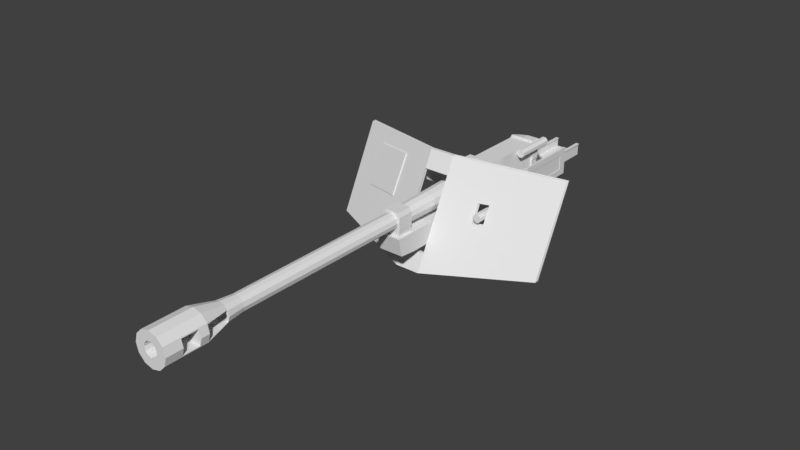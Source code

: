 # Source: dkz_p40_firestorm.blend  (saved by Blender 2.79.0; exported with 4.5.12 LTS)
import bpy
from mathutils import Matrix  # noqa: F401  (used for matrix-valued properties, if any)

bpy.ops.wm.read_factory_settings(use_empty=True)
scene = bpy.context.scene
scene.name = 'Scene'

# ---- collections
col_collection_1 = bpy.data.collections.new('Collection 1'); scene.collection.children.link(col_collection_1)

# ---- materials (node trees are filled in below, after node groups)
mat_fmt_material = bpy.data.materials.new('fmt_material')
mat_fmt_material.alpha_threshold = 0.0
mat_fmt_material.use_transparent_shadow = False
mat_fmt_material.roughness = 0.5

# ---- material node trees

# ---- world
world_world = bpy.data.worlds.new('World'); scene.world = world_world
world_world.color = (0.05088, 0.05088, 0.05088)
world_world.use_sun_shadow = False
world_world.sun_shadow_jitter_overblur = 0.0
world_world.cycles.sampling_method = 'MANUAL'

# ---- meshes
me_gun = bpy.data.meshes.new('$gun')
me_gun.from_pydata([(-5.96e-08, 0.5, 0.1), (-5.96e-08, 0.35, 0.1), (-0.4375, 0.35, -0.1), (-5.96e-08, 0.35, -0.1), (-0.4375, 0.5, -0.1), (-0.5, 0.4125, -0.05625), (-0.4375, 0.5, -0.05625), (-0.4375, 0.4125, -0.05625), (-0.4375, 0.55, -0.025), (-0.4375, 0.5, -0.025), (-5.96e-08, 0.55, -0.1), (-0.4375, 0.55, -0.1), (-5.96e-08, 0.5, -0.1), (-0.5625, 0.55, 0.075), (-0.5, 0.5687, 0.075), (-0.5625, 0.5, -0.025), (-5.96e-08, 0.5, -0.025), (-0.5, 0.55, 0.075), (-5.96e-08, 0.55, -0.025), (-5.96e-08, 0.55, 0.075), (-0.5, 0.5, -0.025), (-0.5, 0.5, 0.1), (-0.3125, 0.5187, -0.1), (-0.625, 0.5187, -0.1), (-0.3125, 0.5437, -0.1), (-0.3125, 0.5187, -0.1625), (-0.625, 0.5437, -0.1625), (-0.625, 0.5187, -0.1625), (-0.3125, 0.5625, -0.1188), (-0.625, 0.5625, -0.1188), (-0.625, 0.5437, -0.1), (-0.625, 0.5625, -0.1438), (-0.3125, 0.5625, -0.1438), (-0.3125, 0.5437, -0.1625), (-0.3125, 0.5, -0.1188), (-0.3125, 0.5, -0.1438), (-0.625, 0.5, -0.1438), (-0.625, 0.5, -0.1188), (-0.5625, 0.3125, 0.0875), (-0.5625, 0.3125, 0.1), (-1.188, 0.225, 0.1), (-0.5625, 0.225, 0.0875), (-1.188, 0.3125, 0.1), (-1.188, 0.3125, 0.0875), (-1.188, 0.225, 0.0875), (-0.5625, 0.225, -0.0875), (-0.5625, 0.225, -0.1), (-1.188, 0.225, -0.0875), (-0.5625, 0.3125, -0.1), (-1.188, 0.3125, -0.1), (-0.5625, 0.3125, -0.0875), (-1.188, 0.3125, -0.0875), (-1.188, 0.225, -0.1), (-0.5625, 0.25, 0.09375), (-0.5625, 0.225, -0.09375), (-1.188, 0.25, -0.09375), (-1.188, 0.225, -0.09375), (-1.188, 0.225, 0.09375), (-1.188, 0.25, 0.09375), (-0.5625, 0.225, 0.09375), (-0.5625, 0.25, -0.09375), (0.875, 0.35, -0.09375), (-0.375, 0.35, -0.09375), (0.875, 0.2, 0.09375), (0.875, 0.35, 0.09375), (-0.375, 0.35, 0.09375), (-0.375, 0.2, 0.09375), (1.0, 0.2125, 0.09375), (0.875, 0.2, -0.09375), (1.031, 0.35, -0.09375), (1.031, 0.35, 0.09375), (1.0, 0.2125, -0.09375), (1.0, 0.525, -0.0625), (0.875, 0.4938, 0.075), (0.875, 0.525, -0.0625), (0.875, 0.525, 0.0625), (1.0, 0.4938, -0.075), (1.0, 0.525, 0.0625), (1.0, 0.4063, 0.075), (0.875, 0.4063, 0.075), (0.875, 0.4063, -0.075), (1.0, 0.4063, -0.075), (1.0, 0.4938, 0.075), (0.875, 0.4938, -0.075), (-0.5625, 0.3187, 0.08125), (-1.188, 0.3125, 0.08125), (-1.188, 0.3125, 0.1062), (-0.5625, 0.3125, 0.08125), (-0.5625, 0.3187, 0.1062), (-1.188, 0.3187, 0.1062), (-0.5625, 0.3125, 0.1062), (-1.188, 0.3187, 0.08125), (-0.5625, 0.3187, -0.1063), (-1.188, 0.3187, -0.1063), (-0.5625, 0.3187, -0.08125), (-0.5625, 0.3125, -0.1063), (-1.188, 0.3187, -0.08125), (-1.188, 0.3125, -0.08125), (-0.5625, 0.3125, -0.08125), (-1.188, 0.3125, -0.1063), (-0.5625, 0.475, 0.025), (-0.5625, 0.5, 0.025), (-0.5625, 0.5, 0.1125), (-0.5, 0.475, 0.1125), (-0.5, 0.5, 0.1125), (-0.5625, 0.475, 0.1125), (-0.5625, 0.5, -0.05625), (-0.5, 0.5, -0.05625), (-0.5625, 0.4125, -0.1188), (-0.5, 0.4125, -0.1188), (-0.5625, 0.4125, -0.05625), (-0.5625, 0.5, -0.1188), (-0.5, 0.5, -0.1188), (-0.5625, 0.5687, -0.1188), (-0.5625, 0.5687, -0.025), (-0.5, 0.5687, -0.025), (-0.5, 0.5687, -0.1188), (0.875, 0.3125, 0.0625), (1.0, 0.3125, 0.0625), (0.875, 0.3125, -0.0625), (1.0, 0.3125, -0.0625), (2.875, 0.3417, 0.0625), (2.875, 0.4227, 0.04736), (2.875, 0.5125, 0.1083), (2.875, 0.45, 0.05469), (2.875, 0.5583, 0.0625), (2.875, 0.5047, 1.562e-07), (2.875, 0.4974, -0.02734), (2.875, 0.45, -0.05469), (2.875, 0.3875, -0.1083), (2.875, 0.4026, -0.02734), (2.875, 0.3417, -0.0625), (3.0, 0.325, 2.048e-07), (3.0, 0.4026, 0.02734), (3.0, 0.45, 0.125), (3.0, 0.45, 0.05469), (3.0, 0.5125, 0.1083), (3.0, 0.575, 1.502e-07), (3.0, 0.5047, 1.671e-07), (3.0, 0.5583, -0.0625), (3.0, 0.4974, -0.02734), (3.0, 0.4773, -0.04736), (3.0, 0.45, -0.125), (3.0, 0.3875, -0.1083), (3.0, 0.3417, -0.0625), (3.0, 0.3953, 1.927e-07), (3.0, 0.3417, 0.0625), (3.0, 0.3875, 0.1083), (3.0, 0.4227, 0.04736), (2.875, 0.45, 0.125), (3.0, 0.4773, 0.04736), (3.0, 0.5583, 0.0625), (3.0, 0.4974, 0.02734), (2.875, 0.5583, -0.0625), (3.0, 0.5125, -0.1083), (2.688, 0.3417, 0.0625), (3.0, 0.45, -0.05469), (2.875, 0.45, -0.125), (3.0, 0.4026, -0.02734), (3.0, 0.4227, -0.04736), (2.688, 0.3953, 1.659e-07), (2.688, 0.45, 0.125), (2.875, 0.3953, 0.1103), (2.688, 0.3953, -0.1103), (2.688, 0.4773, -0.04736), (2.688, 0.45, -0.125), (2.688, 0.45, -0.05469), (2.75, 0.325, 1.83e-07), (2.75, 0.3953, 1.713e-07), (2.75, 0.45, 0.125), (2.75, 0.4773, 0.04736), (2.75, 0.575, 1.284e-07), (2.75, 0.5583, -0.0625), (2.75, 0.4773, -0.04736), (2.75, 0.45, -0.125), (2.75, 0.4227, -0.04736), (2.688, 0.45, 0.05469), (2.75, 0.45, 0.05469), (2.75, 0.5583, 0.0625), (2.688, 0.4974, 0.02734), (2.688, 0.575, 1.229e-07), (2.688, 0.5583, -0.0625), (2.688, 0.5125, -0.1083), (2.75, 0.45, -0.05469), (2.75, 0.3417, -0.0625), (2.75, 0.4026, 0.02734), (2.75, 0.4227, 0.04736), (2.875, 0.4227, -0.04736), (2.875, 0.4026, 0.02734), (2.5, 0.4026, -0.02734), (2.75, 0.4026, -0.02734), (2.875, 0.325, 1.867e-07), (2.75, 0.3417, 0.0625), (2.875, 0.3953, 1.764e-07), (2.75, 0.3875, 0.1083), (2.75, 0.4974, 0.02734), (2.5, 0.385, 0.0375), (2.75, 0.5047, 1.493e-07), (2.875, 0.4773, -0.04736), (2.875, 0.4974, 0.02734), (2.875, 0.575, 1.462e-07), (2.875, 0.4773, 0.04736), (2.5, 0.4125, -0.06495), (2.688, 0.4227, -0.04736), (2.688, 0.4026, -0.02734), (2.688, 0.4227, 0.04736), (2.5, 0.375, 1.496e-07), (2.688, 0.4026, 0.02734), (2.5, 0.4227, 0.04736), (2.5, 0.4125, 0.06495), (2.688, 0.4773, 0.04736), (2.5, 0.4773, 0.04736), (2.5, 0.385, -0.0375), (1.0, 0.3959, 0.03125), (1.0, 0.4227, 0.04736), (1.0, 0.4026, 0.02734), (1.0, 0.45, 0.0625), (1.0, 0.4813, 0.05413), (1.0, 0.4974, 0.02734), (1.0, 0.5047, -6.197e-09), (1.0, 0.4773, -0.04736), (1.0, 0.4813, -0.05413), (1.0, 0.45, -0.05469), (1.0, 0.3959, -0.03125), (1.0, 0.4188, -0.05413), (1.0, 0.3953, 1.771e-08), (1.0, 0.4026, -0.02734), (2.375, 0.4227, 0.04736), (2.375, 0.4813, 0.05413), (2.375, 0.5041, 0.03125), (2.375, 0.5047, 1.14e-07), (2.375, 0.4974, -0.02734), (2.375, 0.4813, -0.05413), (2.375, 0.45, -0.0625), (2.375, 0.45, -0.05469), (2.375, 0.3959, -0.03125), (2.375, 0.3875, 1.393e-07), (2.375, 0.3959, 0.03125), (2.375, 0.4188, 0.05413), (1.0, 0.4188, 0.05413), (2.375, 0.45, 0.0625), (1.0, 0.45, 0.05469), (1.0, 0.4773, 0.04736), (1.0, 0.5041, 0.03125), (2.375, 0.5125, 1.12e-07), (1.0, 0.5125, -8.246e-09), (1.0, 0.5041, -0.03125), (1.0, 0.4974, -0.02734), (1.0, 0.45, -0.0625), (1.0, 0.4227, -0.04736), (1.0, 0.3875, 1.907e-08), (2.375, 0.4026, -0.02734), (2.375, 0.45, 0.05469), (2.375, 0.4773, 0.04736), (2.375, 0.4974, 0.02734), (2.375, 0.4773, -0.04736), (2.375, 0.4188, -0.05413), (2.375, 0.3953, 1.379e-07), (2.5, 0.45, 0.075), (2.5, 0.515, 0.0375), (2.5, 0.525, 1.196e-07), (2.5, 0.4875, -0.06495), (2.5, 0.4227, -0.04736), (2.375, 0.4026, 0.02734), (2.5, 0.45, 0.05469), (2.5, 0.4875, 0.06495), (2.375, 0.5041, -0.03125), (2.5, 0.4773, -0.04736), (2.5, 0.45, -0.075), (2.5, 0.45, -0.05469), (2.375, 0.4227, -0.04736), (-5.96e-08, 0.45, -7.928e-08), (-5.96e-08, 0.3688, 0.04687), (-5.96e-08, 0.45, 0.09375), (-5.96e-08, 0.4969, 0.08119), (-5.96e-08, 0.5312, 0.04687), (-5.96e-08, 0.4969, -0.08119), (-5.96e-08, 0.3688, -0.04688), (-5.96e-08, 0.3562, -6.288e-08), (0.875, 0.3891, 0.03516), (0.875, 0.4148, 0.06089), (-5.96e-08, 0.4031, 0.08119), (0.875, 0.45, 0.07031), (0.875, 0.5109, 0.03516), (-5.96e-08, 0.5437, -1.039e-07), (-5.96e-08, 0.5312, -0.04688), (0.875, 0.5109, -0.03516), (0.875, 0.45, -0.07031), (-5.96e-08, 0.4031, -0.08119), (-5.96e-08, 0.45, -0.09375), (0.875, 0.3891, -0.03516), (0.875, 0.3797, 9.512e-09), (0.875, 0.4148, -0.06089), (0.875, 0.4852, -0.06089), (0.875, 0.45, -2.782e-09), (0.875, 0.5203, -2.122e-08), (0.875, 0.4852, 0.06089), (-0.4375, 0.35, 0.1), (-0.5, 0.4125, -0.1), (-0.4375, 0.4125, -0.1), (-0.5, 0.4125, 0.1), (-0.5, 0.35, -0.1), (-0.5625, 0.35, 0.1), (-0.5625, 0.35, -0.1), (-0.5, 0.225, 0.1), (-0.5625, 0.225, 0.1), (-0.5, 0.225, -0.1), (-0.5, 0.35, 0.1), (-0.5, 0.2125, -0.09375), (-0.5, 0.35, 0.09375), (-0.5, 0.2125, 0.09375), (-0.5, 0.35, -0.09375), (-0.375, 0.2, -0.09375), (-0.5625, 0.4375, 0.025), (-0.5, 0.4375, 0.025), (-0.5625, 0.4375, 0.1125), (-0.5625, 0.4125, 0.025), (-0.5, 0.4375, 0.1125), (-0.4375, 0.4125, 0.025), (-0.4375, 0.4375, 0.025), (-0.4375, 0.4125, 0.1), (-0.4375, 0.4375, 0.1), (-0.5, 0.4375, 0.1), (-0.5, 0.4125, 0.025), (-0.5, 0.35, 0.1125), (-0.5625, 0.4125, -0.1125), (-0.5, 0.4125, 0.1125), (-0.5625, 0.35, 0.1125), (-0.5625, 0.4125, 0.1125), (-0.5, 0.4125, -0.1125), (-0.5, 0.35, -0.1125), (-0.5625, 0.35, -0.1125), (-0.5, 0.55, -0.1), (-0.5, 0.55, -0.025), (-0.5, 0.5, -0.1), (-0.4375, 0.475, 0.025), (-0.5, 0.5, 0.025), (-0.4375, 0.475, 0.1), (-0.4375, 0.5, 0.1), (-0.5, 0.475, 0.1), (-0.4375, 0.5, 0.025), (-0.5, 0.475, 0.025), (2.75, 0.4974, -0.02734), (2.875, 0.3875, 0.1083), (2.688, 0.3875, 0.1083), (2.688, 0.5583, 0.0625), (2.75, 0.4031, 0.1124), (2.688, 0.5047, 0.1103), (2.688, 0.5125, 0.1083), (2.688, 0.4974, -0.02734), (2.574, 0.4974, 0.08203), (2.688, 0.3875, -0.1083), (2.688, 0.3417, -0.0625), (2.5, 0.515, -0.0375), (2.688, 0.5047, 1.041e-07), (2.75, 0.4344, 0.1208), (2.75, 0.4188, 0.1166), (2.5, 0.3953, 1.368e-07), (2.875, 0.5047, 0.1103), (2.75, 0.5047, 0.1103), (2.875, 0.5047, -0.1103), (2.75, 0.5047, -0.1103), (2.688, 0.325, 1.636e-07), (2.75, 0.5125, 0.1083), (2.75, 0.5125, -0.1083), (2.875, 0.5125, -0.1083), (2.5, 0.5047, 1.19e-07), (2.5, 0.4974, -0.02734), (2.574, 0.4974, -0.08203), (2.688, 0.5047, -0.1103), (2.75, 0.3953, 0.1103), (2.875, 0.3953, -0.1103), (2.75, 0.3953, -0.1103), (2.75, 0.3875, -0.1083), (2.574, 0.4026, -0.02734), (2.5, 0.41, -0.03467), (2.574, 0.4026, -0.08203), (2.5, 0.41, -0.06242), (2.688, 0.3953, 0.1103), (2.5, 0.49, -0.06242), (2.574, 0.4026, 0.08203), (2.5, 0.41, 0.06242), (2.5, 0.4026, 0.02734), (2.574, 0.4026, 0.02734), (2.5, 0.41, 0.03467), (2.5, 0.49, -0.03467), (2.574, 0.4974, -0.02734), (2.5, 0.49, 0.06242), (2.5, 0.4974, 0.02734), (2.574, 0.4974, 0.02734), (2.5, 0.49, 0.03467)], [], [(12, 0, 1, 3), (338, 4, 2, 297), (12, 4, 338, 0), (1, 297, 2, 3), (0, 338, 297, 1), (4, 12, 3, 2), (4, 6, 7, 299), (107, 334, 298, 5), (4, 334, 107, 6), (7, 5, 298, 299), (6, 107, 5, 7), (334, 4, 299, 298), (10, 18, 16, 12), (8, 11, 4, 9), (10, 11, 8, 18), (16, 9, 4, 12), (18, 8, 9, 16), (11, 10, 12, 4), (115, 14, 104, 20), (13, 114, 15, 102), (115, 114, 13, 14), (104, 102, 15, 20), (14, 13, 102, 104), (114, 115, 20, 15), (18, 19, 0, 16), (17, 333, 20, 21), (18, 333, 17, 19), (0, 21, 20, 16), (19, 17, 21, 0), (333, 18, 16, 20), (33, 24, 22, 25), (30, 26, 27, 23), (33, 26, 30, 24), (22, 23, 27, 25), (24, 30, 23, 22), (26, 33, 25, 27), (32, 28, 24, 33), (29, 31, 26, 30), (32, 31, 29, 28), (28, 29, 30, 24), (31, 32, 33, 26), (25, 22, 34, 35), (23, 27, 36, 37), (34, 37, 36, 35), (22, 23, 37, 34), (27, 25, 35, 36), (38, 39, 305, 41), (42, 43, 44, 40), (38, 43, 42, 39), (305, 40, 44, 41), (39, 42, 40, 305), (43, 38, 41, 44), (48, 50, 45, 46), (51, 49, 52, 47), (48, 49, 51, 50), (45, 47, 52, 46), (50, 51, 47, 45), (49, 48, 46, 52), (60, 53, 59, 54), (58, 55, 56, 57), (60, 55, 58, 53), (59, 57, 56, 54), (53, 58, 57, 59), (55, 60, 54, 56), (61, 64, 63, 68), (65, 62, 312, 66), (61, 62, 65, 64), (63, 66, 312, 68), (64, 65, 66, 63), (62, 61, 68, 312), (69, 70, 67, 71), (69, 61, 64, 70), (67, 63, 68, 71), (70, 64, 63, 67), (61, 69, 71, 68), (72, 77, 82, 76), (75, 74, 83, 73), (72, 74, 75, 77), (82, 73, 83, 76), (77, 75, 73, 82), (74, 72, 76, 83), (76, 82, 78, 81), (73, 83, 80, 79), (78, 79, 80, 81), (82, 73, 79, 78), (83, 76, 81, 80), (84, 88, 90, 87), (89, 91, 85, 86), (84, 91, 89, 88), (90, 86, 85, 87), (88, 89, 86, 90), (91, 84, 87, 85), (92, 94, 98, 95), (96, 93, 99, 97), (92, 93, 96, 94), (98, 97, 99, 95), (94, 96, 97, 98), (93, 92, 95, 99), (336, 104, 103, 341), (102, 101, 100, 105), (336, 101, 102, 104), (103, 105, 100, 341), (104, 102, 105, 103), (101, 336, 341, 100), (112, 107, 5, 109), (106, 111, 108, 110), (112, 111, 106, 107), (5, 110, 108, 109), (107, 106, 110, 5), (111, 112, 109, 108), (116, 115, 20, 112), (114, 113, 111, 15), (116, 113, 114, 115), (20, 15, 111, 112), (113, 116, 112, 111), (81, 78, 118, 120), (79, 80, 119, 117), (118, 117, 119, 120), (78, 79, 117, 118), (80, 81, 120, 119), (343, 122, 188, 121), (149, 124, 122, 343), (123, 201, 124, 149), (153, 127, 126, 200), (365, 198, 127, 153), (157, 128, 198, 365), (129, 187, 128, 157), (131, 130, 187, 129), (191, 193, 130, 131), (132, 145, 133, 146), (146, 133, 148, 147), (147, 148, 135, 134), (134, 135, 150, 136), (136, 150, 152, 151), (151, 152, 138, 137), (137, 138, 140, 139), (139, 140, 141, 154), (154, 141, 156, 142), (142, 156, 159, 143), (143, 159, 158, 144), (144, 158, 145, 132), (191, 132, 146, 121), (188, 133, 145, 193), (121, 146, 147, 343), (122, 148, 133, 188), (343, 147, 134, 149), (124, 135, 148, 122), (149, 134, 136, 123), (201, 150, 135, 124), (123, 136, 151, 125), (199, 152, 150, 201), (125, 151, 137, 200), (126, 138, 152, 199), (200, 137, 139, 153), (127, 140, 138, 126), (153, 139, 154, 365), (198, 141, 140, 127), (365, 154, 142, 157), (128, 156, 141, 198), (157, 142, 143, 129), (187, 159, 156, 128), (129, 143, 144, 131), (130, 158, 159, 187), (131, 144, 132, 191), (193, 145, 158, 130), (155, 207, 160, 362), (344, 205, 207, 155), (348, 210, 176, 161), (345, 179, 210, 348), (180, 354, 179, 345), (181, 349, 354, 180), (182, 164, 349, 181), (183, 173, 164, 166), (351, 203, 166, 165), (352, 204, 203, 351), (362, 160, 204, 352), (167, 168, 185, 192), (192, 185, 186, 194), (169, 177, 170, 363), (363, 170, 195, 178), (178, 195, 197, 171), (171, 197, 342, 172), (172, 342, 173, 364), (186, 205, 176, 177), (174, 183, 175, 373), (373, 175, 190, 184), (184, 190, 168, 167), (362, 167, 192, 155), (207, 185, 168, 160), (155, 192, 194, 344), (205, 186, 185, 207), (161, 169, 363, 348), (210, 170, 177, 176), (348, 363, 178, 345), (179, 195, 170, 210), (345, 178, 171, 180), (354, 197, 195, 179), (180, 171, 172, 181), (349, 342, 197, 354), (181, 172, 364, 182), (164, 173, 342, 349), (165, 174, 373, 351), (203, 175, 183, 166), (351, 373, 184, 352), (204, 190, 175, 203), (352, 184, 167, 362), (160, 168, 190, 204), (356, 355, 169, 161, 344, 194, 346), (191, 121, 188, 193), (350, 347, 348), (373, 129, 131, 184), (380, 344, 378), (184, 131, 191, 167), (385, 386, 367), (167, 191, 121, 192), (366, 367, 386, 354), (192, 121, 343, 194), (368, 386, 385, 379), (123, 125, 199, 201), (125, 200, 126, 199), (363, 123, 125, 178), (361, 360, 358, 359), (178, 125, 200, 171), (171, 200, 153, 172), (172, 153, 365, 364), (212, 202, 262, 189), (206, 357, 189, 212), (196, 382, 357, 206), (209, 196, 382, 208), (373, 372, 371, 129), (384, 383, 382), (357, 382, 383, 160), (206, 212, 352, 362), (206, 362, 155, 196), (372, 370, 162, 371), (380, 383, 384, 381), (196, 155, 344, 380, 381), (378, 160, 383, 380), (259, 265, 211, 388), (260, 366, 388, 259), (353, 367, 366, 260), (261, 353, 367, 267), (163, 376, 374, 160), (343, 162, 370, 194), (260, 259, 345, 180), (212, 377, 376, 351, 352), (260, 180, 181, 353), (376, 163, 351), (213, 215, 225, 250), (239, 214, 215, 213), (216, 241, 214, 239), (217, 242, 241, 216), (243, 218, 242, 217), (245, 219, 218, 243), (246, 247, 219, 245), (221, 220, 247, 246), (248, 222, 220, 221), (224, 249, 222, 248), (223, 226, 249, 224), (250, 225, 226, 223), (236, 257, 263, 237), (237, 263, 227, 238), (238, 227, 252, 240), (240, 252, 253, 228), (228, 253, 254, 229), (229, 254, 230, 244), (244, 230, 231, 266), (266, 231, 255, 232), (232, 255, 234, 233), (233, 234, 270, 256), (256, 270, 251, 235), (235, 251, 257, 236), (250, 236, 237, 213), (215, 263, 257, 225), (213, 237, 238, 239), (214, 227, 263, 215), (239, 238, 240, 216), (241, 252, 227, 214), (216, 240, 228, 217), (242, 253, 252, 241), (217, 228, 229, 243), (218, 254, 253, 242), (243, 229, 244, 245), (219, 230, 254, 218), (245, 244, 266, 246), (247, 231, 230, 219), (246, 266, 232, 221), (220, 255, 231, 247), (221, 232, 233, 248), (222, 234, 255, 220), (248, 233, 256, 224), (249, 270, 234, 222), (224, 256, 235, 223), (226, 251, 270, 249), (223, 235, 236, 250), (225, 257, 251, 226), (209, 208, 264, 258), (258, 264, 211, 265), (261, 267, 269, 268), (268, 269, 262, 202), (236, 206, 196, 237), (263, 382, 357, 257), (237, 196, 209, 238), (227, 208, 382, 263), (238, 209, 258, 240), (252, 264, 208, 227), (240, 258, 265, 228), (253, 211, 264, 252), (228, 265, 259, 229), (254, 388, 211, 253), (229, 259, 260, 244), (230, 366, 388, 254), (244, 260, 353, 266), (231, 367, 366, 230), (266, 353, 261, 232), (255, 267, 367, 231), (232, 261, 268, 233), (234, 269, 267, 255), (233, 268, 202, 256), (270, 262, 269, 234), (256, 202, 212, 235), (251, 189, 262, 270), (235, 212, 206, 236), (257, 357, 189, 251), (278, 272, 271), (272, 281, 271), (281, 273, 271), (273, 274, 271), (274, 275, 271), (275, 284, 271), (284, 285, 271), (285, 276, 271), (276, 289, 271), (289, 288, 271), (288, 277, 271), (277, 278, 271), (291, 279, 272, 278), (279, 280, 281, 272), (280, 282, 273, 281), (282, 296, 274, 273), (296, 283, 275, 274), (283, 295, 284, 275), (295, 286, 285, 284), (286, 293, 276, 285), (293, 287, 289, 276), (287, 292, 288, 289), (292, 290, 277, 288), (290, 291, 278, 277), (291, 290, 294), (290, 292, 294), (292, 287, 294), (287, 293, 294), (293, 286, 294), (286, 295, 294), (295, 283, 294), (283, 296, 294), (296, 282, 294), (282, 280, 294), (280, 279, 294), (279, 291, 294), (299, 320, 297, 2), (300, 298, 301, 307), (299, 298, 300, 320), (297, 307, 301, 2), (320, 300, 307, 297), (298, 299, 2, 301), (301, 307, 304, 306), (302, 303, 46, 305), (301, 303, 302, 307), (304, 305, 46, 306), (307, 302, 305, 304), (303, 301, 306, 46), (309, 311, 308, 310), (62, 311, 309, 65), (66, 310, 308, 312), (65, 309, 310, 66), (311, 62, 312, 308), (314, 317, 326, 323), (315, 313, 316, 328), (314, 313, 315, 317), (326, 328, 316, 323), (317, 315, 328, 326), (313, 314, 323, 316), (319, 321, 320, 318), (322, 314, 323, 300), (319, 314, 322, 321), (320, 300, 323, 318), (321, 322, 300, 320), (314, 319, 318, 323), (329, 326, 324, 330), (328, 325, 331, 327), (329, 325, 328, 326), (324, 327, 331, 330), (326, 328, 327, 324), (325, 329, 330, 331), (333, 332, 334, 20), (11, 332, 333, 8), (9, 20, 334, 4), (8, 333, 20, 9), (332, 11, 4, 334), (340, 338, 337, 335), (21, 336, 341, 339), (340, 336, 21, 338), (337, 339, 341, 335), (338, 21, 339, 337), (336, 340, 335, 341), (369, 354, 386, 368), (259, 387, 350, 348, 345), (364, 365, 360, 361), (368, 182, 369), (353, 181, 182, 368, 379), (186, 177, 169, 355, 356, 346, 194), (361, 174, 165, 369, 182, 364), (183, 174, 361, 364, 173), (161, 176, 205, 344), (165, 166, 164, 182, 369), (123, 363, 359, 358), (347, 350, 389, 354), (350, 387, 390, 389), (366, 354, 389, 388), (390, 388, 389), (376, 377, 375, 374), (357, 160, 374, 189), (375, 189, 374)])
_uv = me_gun.uv_layers.new(name='UVMap')
_uv.uv.foreach_set('vector', [0.04297, 0.3984, 0.03516, 0.3984, 0.03516, 0.3906, 0.04297, 0.3906, 0.007812, 0.3984, 0.0, 0.3984, 0.0, 0.3906, 0.007812, 0.3906, 0.03516, 0.4141, 0.007812, 0.4141, 0.007812, 0.3984, 0.03516, 0.3984, 0.0625, 0.4141, 0.03516, 0.4141, 0.03516, 0.3984, 0.0625, 0.3984, 0.03516, 0.3984, 0.007812, 0.3984, 0.007812, 0.3906, 0.03516, 0.3906, 0.07031, 0.3984, 0.04297, 0.3984, 0.04297, 0.3906, 0.07031, 0.3906, 0.1328, 0.75, 0.1289, 0.75, 0.1289, 0.7422, 0.1328, 0.7422, 0.125, 0.75, 0.1211, 0.75, 0.1211, 0.7422, 0.125, 0.7422, 0.1289, 0.7578, 0.125, 0.7578, 0.125, 0.75, 0.1289, 0.75, 0.1328, 0.7578, 0.1289, 0.7578, 0.1289, 0.75, 0.1328, 0.75, 0.1289, 0.75, 0.125, 0.75, 0.125, 0.7422, 0.1289, 0.7422, 0.1367, 0.75, 0.1328, 0.75, 0.1328, 0.7422, 0.1367, 0.7422, 0.2734, 0.4141, 0.2656, 0.4141, 0.2656, 0.4062, 0.2734, 0.4062, 0.2383, 0.4141, 0.2305, 0.4141, 0.2305, 0.4062, 0.2383, 0.4062, 0.2656, 0.4297, 0.2383, 0.4297, 0.2383, 0.4141, 0.2656, 0.4141, 0.293, 0.4297, 0.2656, 0.4297, 0.2656, 0.4141, 0.293, 0.4141, 0.2656, 0.4141, 0.2383, 0.4141, 0.2383, 0.4062, 0.2656, 0.4062, 0.3008, 0.4141, 0.2734, 0.4141, 0.2734, 0.4062, 0.3008, 0.4062, 0.04297, 0.7656, 0.03906, 0.7656, 0.03906, 0.7578, 0.04297, 0.7578, 0.03516, 0.7656, 0.03125, 0.7656, 0.03125, 0.7578, 0.03516, 0.7578, 0.03906, 0.7734, 0.03516, 0.7734, 0.03516, 0.7656, 0.03906, 0.7656, 0.04297, 0.7734, 0.03906, 0.7734, 0.03906, 0.7656, 0.04297, 0.7656, 0.03906, 0.7656, 0.03516, 0.7656, 0.03516, 0.7578, 0.03906, 0.7578, 0.04688, 0.7656, 0.04297, 0.7656, 0.04297, 0.7578, 0.04688, 0.7578, 0.1953, 0.4219, 0.1914, 0.4219, 0.1914, 0.4141, 0.1953, 0.4141, 0.1602, 0.4219, 0.1562, 0.4219, 0.1562, 0.4141, 0.1602, 0.4141, 0.1914, 0.4297, 0.1602, 0.4297, 0.1602, 0.4219, 0.1914, 0.4219, 0.2227, 0.4297, 0.1914, 0.4297, 0.1914, 0.4219, 0.2227, 0.4219, 0.1914, 0.4219, 0.1602, 0.4219, 0.1602, 0.4141, 0.1914, 0.4141, 0.2266, 0.4219, 0.1953, 0.4219, 0.1953, 0.4141, 0.2266, 0.4141, 0.4805, 0.8281, 0.4766, 0.8281, 0.4766, 0.8203, 0.4805, 0.8203, 0.457, 0.8281, 0.4531, 0.8281, 0.4531, 0.8203, 0.457, 0.8203, 0.4766, 0.8359, 0.457, 0.8359, 0.457, 0.8281, 0.4766, 0.8281, 0.4961, 0.8359, 0.4766, 0.8359, 0.4766, 0.8281, 0.4961, 0.8281, 0.4766, 0.8281, 0.457, 0.8281, 0.457, 0.8203, 0.4766, 0.8203, 0.5, 0.8281, 0.4805, 0.8281, 0.4805, 0.8203, 0.5, 0.8203, 0.4141, 0.8281, 0.4102, 0.8281, 0.4102, 0.8203, 0.4141, 0.8203, 0.3906, 0.8281, 0.3867, 0.8281, 0.3867, 0.8203, 0.3906, 0.8203, 0.4102, 0.8359, 0.3906, 0.8359, 0.3906, 0.8281, 0.4102, 0.8281, 0.4102, 0.8281, 0.3906, 0.8281, 0.3906, 0.8203, 0.4102, 0.8203, 0.4336, 0.8281, 0.4141, 0.8281, 0.4141, 0.8203, 0.4336, 0.8203, 0.3164, 0.8281, 0.3125, 0.8281, 0.3125, 0.8203, 0.3164, 0.8203, 0.293, 0.8281, 0.2891, 0.8281, 0.2891, 0.8203, 0.293, 0.8203, 0.332, 0.8359, 0.3125, 0.8359, 0.3125, 0.8281, 0.332, 0.8281, 0.3125, 0.8281, 0.293, 0.8281, 0.293, 0.8203, 0.3125, 0.8203, 0.3359, 0.8281, 0.3164, 0.8281, 0.3164, 0.8203, 0.3359, 0.8203, 0.3359, 0.7031, 0.332, 0.7031, 0.332, 0.6875, 0.3359, 0.6875, 0.293, 0.7031, 0.2891, 0.7031, 0.2891, 0.6875, 0.293, 0.6875, 0.332, 0.7109, 0.293, 0.7109, 0.293, 0.7031, 0.332, 0.7031, 0.3711, 0.7109, 0.332, 0.7109, 0.332, 0.7031, 0.3711, 0.7031, 0.332, 0.7031, 0.293, 0.7031, 0.293, 0.6875, 0.332, 0.6875, 0.375, 0.7031, 0.3359, 0.7031, 0.3359, 0.6875, 0.375, 0.6875, 0.2188, 0.7344, 0.2148, 0.7344, 0.2148, 0.7188, 0.2188, 0.7188, 0.1758, 0.7344, 0.1719, 0.7344, 0.1719, 0.7188, 0.1758, 0.7188, 0.2148, 0.7422, 0.1758, 0.7422, 0.1758, 0.7344, 0.2148, 0.7344, 0.2539, 0.7422, 0.2148, 0.7422, 0.2148, 0.7344, 0.2539, 0.7344, 0.2148, 0.7344, 0.1758, 0.7344, 0.1758, 0.7188, 0.2148, 0.7188, 0.2578, 0.7344, 0.2188, 0.7344, 0.2188, 0.7188, 0.2578, 0.7188, 0.2344, 0.8047, 0.2227, 0.8047, 0.2227, 0.7969, 0.2344, 0.7969, 0.1836, 0.8047, 0.1719, 0.8047, 0.1719, 0.7969, 0.1836, 0.7969, 0.2227, 0.8281, 0.1836, 0.8281, 0.1836, 0.8047, 0.2227, 0.8047, 0.2617, 0.8281, 0.2227, 0.8281, 0.2227, 0.8047, 0.2617, 0.8047, 0.2227, 0.8047, 0.1836, 0.8047, 0.1836, 0.7969, 0.2227, 0.7969, 0.2734, 0.8047, 0.2344, 0.8047, 0.2344, 0.7969, 0.2734, 0.7969, 0.3906, 0.8594, 0.3789, 0.8594, 0.3789, 0.8438, 0.3906, 0.8438, 0.3008, 0.8594, 0.2891, 0.8594, 0.2891, 0.8438, 0.3008, 0.8438, 0.3789, 0.8828, 0.3008, 0.8828, 0.3008, 0.8594, 0.3789, 0.8594, 0.457, 0.8828, 0.3789, 0.8828, 0.3789, 0.8594, 0.457, 0.8594, 0.3789, 0.8594, 0.3008, 0.8594, 0.3008, 0.8438, 0.3789, 0.8438, 0.4688, 0.8594, 0.3906, 0.8594, 0.3906, 0.8438, 0.4688, 0.8438, 0.2539, 0.6875, 0.2422, 0.6875, 0.2422, 0.6719, 0.2539, 0.6719, 0.2422, 0.7109, 0.2344, 0.7109, 0.2344, 0.6875, 0.2422, 0.6875, 0.25, 0.7109, 0.2422, 0.7109, 0.2422, 0.6875, 0.25, 0.6875, 0.2422, 0.6875, 0.2344, 0.6875, 0.2344, 0.6719, 0.2422, 0.6719, 0.2617, 0.6875, 0.2539, 0.6875, 0.2539, 0.6719, 0.2617, 0.6719, 0.1211, 0.7344, 0.1094, 0.7344, 0.1094, 0.7266, 0.1211, 0.7266, 0.1016, 0.7344, 0.08984, 0.7344, 0.08984, 0.7266, 0.1016, 0.7266, 0.1094, 0.7578, 0.1016, 0.7578, 0.1016, 0.7344, 0.1094, 0.7344, 0.1172, 0.7578, 0.1094, 0.7578, 0.1094, 0.7344, 0.1172, 0.7344, 0.1094, 0.7344, 0.1016, 0.7344, 0.1016, 0.7266, 0.1094, 0.7266, 0.1289, 0.7344, 0.1211, 0.7344, 0.1211, 0.7266, 0.1289, 0.7266, 0.03125, 0.75, 0.01953, 0.75, 0.01953, 0.7422, 0.03125, 0.7422, 0.01172, 0.75, 0.0, 0.75, 0.0, 0.7422, 0.01172, 0.7422, 0.02734, 0.7734, 0.01953, 0.7734, 0.01953, 0.75, 0.02734, 0.75, 0.01953, 0.75, 0.01172, 0.75, 0.01172, 0.7422, 0.01953, 0.7422, 0.03906, 0.75, 0.03125, 0.75, 0.03125, 0.7422, 0.03906, 0.7422, 0.2188, 0.7578, 0.2148, 0.7578, 0.2148, 0.75, 0.2188, 0.75, 0.1758, 0.7578, 0.1719, 0.7578, 0.1719, 0.75, 0.1758, 0.75, 0.2148, 0.7656, 0.1758, 0.7656, 0.1758, 0.7578, 0.2148, 0.7578, 0.2539, 0.7656, 0.2148, 0.7656, 0.2148, 0.7578, 0.2539, 0.7578, 0.2148, 0.7578, 0.1758, 0.7578, 0.1758, 0.75, 0.2148, 0.75, 0.2578, 0.7578, 0.2188, 0.7578, 0.2188, 0.75, 0.2578, 0.75, 0.2188, 0.7812, 0.2148, 0.7812, 0.2148, 0.7734, 0.2188, 0.7734, 0.1758, 0.7812, 0.1719, 0.7812, 0.1719, 0.7734, 0.1758, 0.7734, 0.2148, 0.7891, 0.1758, 0.7891, 0.1758, 0.7812, 0.2148, 0.7812, 0.2539, 0.7891, 0.2148, 0.7891, 0.2148, 0.7812, 0.2539, 0.7812, 0.2148, 0.7812, 0.1758, 0.7812, 0.1758, 0.7734, 0.2148, 0.7734, 0.2578, 0.7812, 0.2188, 0.7812, 0.2188, 0.7734, 0.2578, 0.7734, 0.4961, 0.7734, 0.4922, 0.7734, 0.4922, 0.7656, 0.4961, 0.7656, 0.4883, 0.7734, 0.4844, 0.7734, 0.4844, 0.7656, 0.4883, 0.7656, 0.4922, 0.7812, 0.4883, 0.7812, 0.4883, 0.7734, 0.4922, 0.7734, 0.4961, 0.7812, 0.4922, 0.7812, 0.4922, 0.7734, 0.4961, 0.7734, 0.4922, 0.7734, 0.4883, 0.7734, 0.4883, 0.7656, 0.4922, 0.7656, 0.5, 0.7734, 0.4961, 0.7734, 0.4961, 0.7656, 0.5, 0.7656, 0.1328, 0.7969, 0.1289, 0.7969, 0.1289, 0.7891, 0.1328, 0.7891, 0.125, 0.7969, 0.1211, 0.7969, 0.1211, 0.7891, 0.125, 0.7891, 0.1289, 0.8047, 0.125, 0.8047, 0.125, 0.7969, 0.1289, 0.7969, 0.1328, 0.8047, 0.1289, 0.8047, 0.1289, 0.7969, 0.1328, 0.7969, 0.1289, 0.7969, 0.125, 0.7969, 0.125, 0.7891, 0.1289, 0.7891, 0.1367, 0.7969, 0.1328, 0.7969, 0.1328, 0.7891, 0.1367, 0.7891, 0.3906, 0.6016, 0.3828, 0.6016, 0.3828, 0.5938, 0.3906, 0.5938, 0.3789, 0.6016, 0.3711, 0.6016, 0.3711, 0.5938, 0.3789, 0.5938, 0.3828, 0.6172, 0.3789, 0.6172, 0.3789, 0.6016, 0.3828, 0.6016, 0.3867, 0.6172, 0.3828, 0.6172, 0.3828, 0.6016, 0.3867, 0.6016, 0.3945, 0.6016, 0.3906, 0.6016, 0.3906, 0.5938, 0.3945, 0.5938, 0.4844, 0.7578, 0.4727, 0.7578, 0.4727, 0.7422, 0.4844, 0.7422, 0.4648, 0.7578, 0.4531, 0.7578, 0.4531, 0.7422, 0.4648, 0.7422, 0.4805, 0.7812, 0.4727, 0.7812, 0.4727, 0.7578, 0.4805, 0.7578, 0.4727, 0.7578, 0.4648, 0.7578, 0.4648, 0.7422, 0.4727, 0.7422, 0.4922, 0.7578, 0.4844, 0.7578, 0.4844, 0.7422, 0.4922, 0.7422, 0.2891, 0.3359, 0.2857, 0.3398, 0.2871, 0.3427, 0.2891, 0.3359, 0.2891, 0.3359, 0.2852, 0.3359, 0.2857, 0.3398, 0.2891, 0.3359, 0.2891, 0.3359, 0.2857, 0.332, 0.2852, 0.3359, 0.2891, 0.3359, 0.2891, 0.3359, 0.291, 0.3292, 0.2891, 0.3281, 0.2891, 0.3359, 0.2891, 0.3359, 0.2924, 0.332, 0.291, 0.3292, 0.2891, 0.3359, 0.2891, 0.3359, 0.293, 0.3359, 0.2924, 0.332, 0.2891, 0.3359, 0.2891, 0.3359, 0.2924, 0.3398, 0.293, 0.3359, 0.2891, 0.3359, 0.2891, 0.3359, 0.291, 0.3427, 0.2924, 0.3398, 0.2891, 0.3359, 0.2891, 0.3359, 0.2891, 0.3438, 0.291, 0.3427, 0.2891, 0.3359, 0.3047, 0.3359, 0.3047, 0.3438, 0.3027, 0.3427, 0.3047, 0.3359, 0.3047, 0.3359, 0.3027, 0.3427, 0.3013, 0.3398, 0.3047, 0.3359, 0.3047, 0.3359, 0.3013, 0.3398, 0.3008, 0.3359, 0.3047, 0.3359, 0.3047, 0.3359, 0.3008, 0.3359, 0.3013, 0.332, 0.3047, 0.3359, 0.3047, 0.3359, 0.3013, 0.332, 0.3027, 0.3292, 0.3047, 0.3359, 0.3047, 0.3359, 0.3027, 0.3292, 0.3047, 0.3281, 0.3047, 0.3359, 0.3047, 0.3359, 0.3047, 0.3281, 0.3066, 0.3292, 0.3047, 0.3359, 0.3047, 0.3359, 0.3066, 0.3292, 0.3081, 0.332, 0.3047, 0.3359, 0.3047, 0.3359, 0.3081, 0.332, 0.3086, 0.3359, 0.3047, 0.3359, 0.3047, 0.3359, 0.3086, 0.3359, 0.3081, 0.3398, 0.3047, 0.3359, 0.3047, 0.3359, 0.3081, 0.3398, 0.3066, 0.3427, 0.3047, 0.3359, 0.3047, 0.3359, 0.3066, 0.3427, 0.3047, 0.3438, 0.3047, 0.3359, 0.2852, 0.3125, 0.2852, 0.3047, 0.2871, 0.3047, 0.2871, 0.3125, 0.2871, 0.3047, 0.2871, 0.2969, 0.2852, 0.2969, 0.2852, 0.3047, 0.2871, 0.3125, 0.2871, 0.3047, 0.2891, 0.3047, 0.2891, 0.3125, 0.2891, 0.3047, 0.2891, 0.2969, 0.2871, 0.2969, 0.2871, 0.3047, 0.2891, 0.3125, 0.2891, 0.3047, 0.291, 0.3047, 0.291, 0.3125, 0.291, 0.3047, 0.291, 0.2969, 0.2891, 0.2969, 0.2891, 0.3047, 0.291, 0.3125, 0.291, 0.3047, 0.293, 0.3047, 0.293, 0.3125, 0.293, 0.3047, 0.293, 0.2969, 0.291, 0.2969, 0.291, 0.3047, 0.293, 0.3125, 0.293, 0.3047, 0.2949, 0.3047, 0.2949, 0.3125, 0.2949, 0.3047, 0.2949, 0.2969, 0.293, 0.2969, 0.293, 0.3047, 0.2949, 0.3125, 0.2949, 0.3047, 0.2969, 0.3047, 0.2969, 0.3125, 0.2969, 0.3047, 0.2969, 0.2969, 0.2949, 0.2969, 0.2949, 0.3047, 0.2969, 0.3125, 0.2969, 0.3047, 0.2988, 0.3047, 0.2988, 0.3125, 0.2988, 0.3047, 0.2988, 0.2969, 0.2969, 0.2969, 0.2969, 0.3047, 0.2988, 0.3125, 0.2988, 0.3047, 0.3008, 0.3047, 0.3008, 0.3125, 0.3008, 0.3047, 0.3008, 0.2969, 0.2988, 0.2969, 0.2988, 0.3047, 0.3008, 0.3125, 0.3008, 0.3047, 0.3027, 0.3047, 0.3027, 0.3125, 0.3027, 0.3047, 0.3027, 0.2969, 0.3008, 0.2969, 0.3008, 0.3047, 0.3027, 0.3125, 0.3027, 0.3047, 0.3047, 0.3047, 0.3047, 0.3125, 0.3047, 0.3047, 0.3047, 0.2969, 0.3027, 0.2969, 0.3027, 0.3047, 0.3047, 0.3125, 0.3047, 0.3047, 0.3066, 0.3047, 0.3066, 0.3125, 0.3066, 0.3047, 0.3066, 0.2969, 0.3047, 0.2969, 0.3047, 0.3047, 0.3066, 0.3125, 0.3066, 0.3047, 0.3086, 0.3047, 0.3086, 0.3125, 0.3086, 0.3047, 0.3086, 0.2969, 0.3066, 0.2969, 0.3066, 0.3047, 0.2539, 0.3359, 0.2529, 0.3393, 0.2539, 0.3398, 0.2539, 0.3359, 0.2539, 0.3359, 0.2522, 0.3379, 0.2529, 0.3393, 0.2539, 0.3359, 0.2539, 0.3359, 0.2522, 0.334, 0.252, 0.3359, 0.2539, 0.3359, 0.2539, 0.3359, 0.2529, 0.3326, 0.2522, 0.334, 0.2539, 0.3359, 0.2539, 0.3359, 0.2539, 0.332, 0.2529, 0.3326, 0.2539, 0.3359, 0.2539, 0.3359, 0.2549, 0.3326, 0.2539, 0.332, 0.2539, 0.3359, 0.2539, 0.3359, 0.2556, 0.334, 0.2549, 0.3326, 0.2539, 0.3359, 0.2676, 0.3125, 0.2656, 0.3125, 0.2656, 0.3125, 0.2676, 0.3125, 0.2539, 0.3359, 0.2556, 0.3379, 0.2559, 0.3359, 0.2539, 0.3359, 0.2539, 0.3359, 0.2549, 0.3393, 0.2556, 0.3379, 0.2539, 0.3359, 0.2539, 0.3359, 0.2539, 0.3398, 0.2549, 0.3393, 0.2539, 0.3359, 0.2695, 0.3359, 0.2695, 0.3398, 0.2686, 0.3393, 0.2695, 0.3359, 0.2695, 0.3359, 0.2686, 0.3393, 0.2678, 0.3379, 0.2695, 0.3359, 0.2695, 0.3359, 0.2676, 0.3359, 0.2678, 0.334, 0.2695, 0.3359, 0.2695, 0.3359, 0.2678, 0.334, 0.2686, 0.3326, 0.2695, 0.3359, 0.2695, 0.3359, 0.2686, 0.3326, 0.2695, 0.332, 0.2695, 0.3359, 0.2695, 0.3359, 0.2695, 0.332, 0.2705, 0.3326, 0.2695, 0.3359, 0.2695, 0.3359, 0.2705, 0.3326, 0.2712, 0.334, 0.2695, 0.3359, 0.2539, 0.3125, 0.2539, 0.3125, 0.2559, 0.3125, 0.2559, 0.3125, 0.2695, 0.3359, 0.2715, 0.3359, 0.2712, 0.3379, 0.2695, 0.3359, 0.2695, 0.3359, 0.2712, 0.3379, 0.2705, 0.3393, 0.2695, 0.3359, 0.2695, 0.3359, 0.2705, 0.3393, 0.2695, 0.3398, 0.2695, 0.3359, 0.25, 0.3125, 0.25, 0.3125, 0.252, 0.3125, 0.252, 0.3125, 0.252, 0.3125, 0.252, 0.3125, 0.25, 0.3125, 0.25, 0.3125, 0.252, 0.3125, 0.252, 0.3125, 0.2539, 0.3125, 0.2539, 0.3125, 0.2539, 0.3125, 0.2539, 0.3125, 0.252, 0.3125, 0.252, 0.3125, 0.2559, 0.3125, 0.2559, 0.3125, 0.2578, 0.3125, 0.2578, 0.3125, 0.2578, 0.3125, 0.2578, 0.3125, 0.2559, 0.3125, 0.2559, 0.3125, 0.2578, 0.3125, 0.2578, 0.3125, 0.2598, 0.3125, 0.2598, 0.3125, 0.2598, 0.3125, 0.2598, 0.3125, 0.2578, 0.3125, 0.2578, 0.3125, 0.2598, 0.3125, 0.2598, 0.3125, 0.2617, 0.3125, 0.2617, 0.3125, 0.2617, 0.3125, 0.2617, 0.3125, 0.2598, 0.3125, 0.2598, 0.3125, 0.2617, 0.3125, 0.2617, 0.3125, 0.2637, 0.3125, 0.2637, 0.3125, 0.2637, 0.3125, 0.2637, 0.3125, 0.2617, 0.3125, 0.2617, 0.3125, 0.2637, 0.3125, 0.2637, 0.3125, 0.2656, 0.3125, 0.2656, 0.3125, 0.2656, 0.3125, 0.2656, 0.3125, 0.2637, 0.3125, 0.2637, 0.3125, 0.2676, 0.3125, 0.2676, 0.3125, 0.2695, 0.3125, 0.2695, 0.3125, 0.2695, 0.3125, 0.2695, 0.3125, 0.2676, 0.3125, 0.2676, 0.3125, 0.2695, 0.3125, 0.2695, 0.3125, 0.2715, 0.3125, 0.2715, 0.3125, 0.2715, 0.3125, 0.2715, 0.3125, 0.2695, 0.3125, 0.2695, 0.3125, 0.2715, 0.3125, 0.2715, 0.3125, 0.2734, 0.3125, 0.2734, 0.3125, 0.2734, 0.3125, 0.2734, 0.3125, 0.2715, 0.3125, 0.2715, 0.3125, 0.2549, 0.3125, 0.2554, 0.3125, 0.2559, 0.3125, 0.2559, 0.3125, 0.2539, 0.3125, 0.2539, 0.3125, 0.2544, 0.3125, 0.4883, 0.6172, 0.4883, 0.6172, 0.4863, 0.6172, 0.4866, 0.6191, 0.07617, 0.6484, 0.07812, 0.6406, 0.07617, 0.6406, 0.4688, 0.5938, 0.4688, 0.5859, 0.4707, 0.5859, 0.4707, 0.5938, 0.07617, 0.6484, 0.07617, 0.6406, 0.07812, 0.6406, 0.4707, 0.5938, 0.4707, 0.5859, 0.4727, 0.5859, 0.4727, 0.5938, 0.08203, 0.6406, 0.08203, 0.6484, 0.08594, 0.6406, 0.4727, 0.5938, 0.4727, 0.5859, 0.4746, 0.5859, 0.4746, 0.5938, 0.08984, 0.6406, 0.08594, 0.6406, 0.08203, 0.6484, 0.08984, 0.6484, 0.4746, 0.5938, 0.4746, 0.5859, 0.4766, 0.5859, 0.4766, 0.5938, 0.07812, 0.6406, 0.08203, 0.6406, 0.08203, 0.6484, 0.07812, 0.6484, 0.08984, 0.6719, 0.08984, 0.6719, 0.08887, 0.6753, 0.08984, 0.6758, 0.08984, 0.6719, 0.08984, 0.6719, 0.08815, 0.6738, 0.08887, 0.6753, 0.07031, 0.6484, 0.07031, 0.6406, 0.07227, 0.6406, 0.07227, 0.6484, 0.07816, 0.6406, 0.07816, 0.6328, 0.08203, 0.6328, 0.08203, 0.6406, 0.07227, 0.6484, 0.07227, 0.6406, 0.07422, 0.6406, 0.07422, 0.6484, 0.07422, 0.6484, 0.07422, 0.6406, 0.07617, 0.6406, 0.07617, 0.6484, 0.07617, 0.6484, 0.07617, 0.6406, 0.07812, 0.6406, 0.07812, 0.6484, 0.06641, 0.3594, 0.06641, 0.3594, 0.06641, 0.3633, 0.06543, 0.3628, 0.06641, 0.3594, 0.06471, 0.3613, 0.06543, 0.3628, 0.06641, 0.3594, 0.06641, 0.3594, 0.06445, 0.3594, 0.06471, 0.3613, 0.06641, 0.3594, 0.06641, 0.3594, 0.06641, 0.3594, 0.06445, 0.3594, 0.06471, 0.3574, 0.07617, 0.6484, 0.07715, 0.6484, 0.07715, 0.6406, 0.07617, 0.6406, 0.08203, 0.6406, 0.08203, 0.6484, 0.08594, 0.6406, 0.08984, 0.6406, 0.08594, 0.6406, 0.08203, 0.6484, 0.08984, 0.6484, 0.4805, 0.3438, 0.4824, 0.3438, 0.4824, 0.3281, 0.4805, 0.3281, 0.4805, 0.3438, 0.4805, 0.3281, 0.4824, 0.3281, 0.4824, 0.3438, 0.07816, 0.6406, 0.08203, 0.6406, 0.08203, 0.6328, 0.07816, 0.6328, 0.07812, 0.6406, 0.08203, 0.6406, 0.08203, 0.6484, 0.07812, 0.6484, 0.4824, 0.3438, 0.4824, 0.3281, 0.4844, 0.3281, 0.4844, 0.3376, 0.4837, 0.3438, 0.07812, 0.6406, 0.08203, 0.6406, 0.08203, 0.6484, 0.07812, 0.6484, 0.4805, 0.3672, 0.4805, 0.3672, 0.4805, 0.3711, 0.4795, 0.3706, 0.4805, 0.3672, 0.4788, 0.3691, 0.4795, 0.3706, 0.4805, 0.3672, 0.4805, 0.3672, 0.4785, 0.3672, 0.4788, 0.3691, 0.4805, 0.3672, 0.4805, 0.3672, 0.4805, 0.3672, 0.4785, 0.3672, 0.4788, 0.3652, 0.07812, 0.6406, 0.07812, 0.6484, 0.08203, 0.6484, 0.08203, 0.6406, 0.07617, 0.6484, 0.07715, 0.6484, 0.07715, 0.6406, 0.07617, 0.6406, 0.4805, 0.3438, 0.4824, 0.3438, 0.4824, 0.3281, 0.4805, 0.3281, 0.4824, 0.3438, 0.4837, 0.3438, 0.4844, 0.3376, 0.4844, 0.3281, 0.4824, 0.3281, 0.4805, 0.3438, 0.4805, 0.3281, 0.4824, 0.3281, 0.4824, 0.3438, 0.07617, 0.6484, 0.07812, 0.6406, 0.07617, 0.6406, 0.03711, 0.3427, 0.03784, 0.3402, 0.03906, 0.3408, 0.03906, 0.3438, 0.03568, 0.3398, 0.03694, 0.3384, 0.03784, 0.3402, 0.03711, 0.3427, 0.03516, 0.3359, 0.03661, 0.3359, 0.03694, 0.3384, 0.03568, 0.3398, 0.03568, 0.332, 0.03694, 0.3335, 0.03661, 0.3359, 0.03516, 0.3359, 0.03711, 0.3292, 0.03784, 0.3317, 0.03694, 0.3335, 0.03568, 0.332, 0.03906, 0.3281, 0.03906, 0.331, 0.03784, 0.3317, 0.03711, 0.3292, 0.04102, 0.3292, 0.04029, 0.3317, 0.03906, 0.331, 0.03906, 0.3281, 0.04245, 0.332, 0.04119, 0.3335, 0.04029, 0.3317, 0.04102, 0.3292, 0.04297, 0.3359, 0.04151, 0.3359, 0.04119, 0.3335, 0.04245, 0.332, 0.04245, 0.3398, 0.04119, 0.3384, 0.04151, 0.3359, 0.04297, 0.3359, 0.04102, 0.3427, 0.04029, 0.3402, 0.04119, 0.3384, 0.04245, 0.3398, 0.03906, 0.3438, 0.03906, 0.3408, 0.04029, 0.3402, 0.04102, 0.3427, 0.04688, 0.3438, 0.04688, 0.341, 0.04562, 0.3403, 0.04492, 0.3427, 0.04492, 0.3427, 0.04562, 0.3403, 0.0447, 0.3384, 0.04349, 0.3398, 0.04349, 0.3398, 0.0447, 0.3384, 0.04436, 0.3359, 0.04297, 0.3359, 0.04297, 0.3359, 0.04436, 0.3359, 0.0447, 0.3334, 0.04349, 0.332, 0.04349, 0.332, 0.0447, 0.3334, 0.04562, 0.3316, 0.04492, 0.3292, 0.04492, 0.3292, 0.04562, 0.3316, 0.04688, 0.3309, 0.04688, 0.3281, 0.04688, 0.3281, 0.04688, 0.3309, 0.04813, 0.3316, 0.04883, 0.3292, 0.04883, 0.3292, 0.04813, 0.3316, 0.04905, 0.3334, 0.05026, 0.332, 0.05026, 0.332, 0.04905, 0.3334, 0.04939, 0.3359, 0.05078, 0.3359, 0.05078, 0.3359, 0.04939, 0.3359, 0.04905, 0.3384, 0.05026, 0.3398, 0.05026, 0.3398, 0.04905, 0.3384, 0.04813, 0.3403, 0.04883, 0.3427, 0.04883, 0.3427, 0.04813, 0.3403, 0.04688, 0.341, 0.04688, 0.3438, 0.03906, 0.3203, 0.03906, 0.25, 0.03971, 0.25, 0.03971, 0.3203, 0.03971, 0.25, 0.03971, 0.1797, 0.03906, 0.1797, 0.03906, 0.25, 0.03971, 0.3203, 0.03971, 0.25, 0.04036, 0.25, 0.04036, 0.3203, 0.04036, 0.25, 0.04036, 0.1797, 0.03971, 0.1797, 0.03971, 0.25, 0.04036, 0.3203, 0.04036, 0.25, 0.04102, 0.25, 0.04102, 0.3203, 0.04102, 0.25, 0.04102, 0.1797, 0.04036, 0.1797, 0.04036, 0.25, 0.04102, 0.3203, 0.04102, 0.25, 0.04167, 0.25, 0.04167, 0.3203, 0.04167, 0.25, 0.04167, 0.1797, 0.04102, 0.1797, 0.04102, 0.25, 0.04167, 0.3203, 0.04167, 0.25, 0.04232, 0.25, 0.04232, 0.3203, 0.04232, 0.25, 0.04232, 0.1797, 0.04167, 0.1797, 0.04167, 0.25, 0.04232, 0.3203, 0.04232, 0.25, 0.04297, 0.25, 0.04297, 0.3203, 0.04297, 0.25, 0.04297, 0.1797, 0.04232, 0.1797, 0.04232, 0.25, 0.04297, 0.3203, 0.04297, 0.25, 0.04362, 0.25, 0.04362, 0.3203, 0.04362, 0.25, 0.04362, 0.1797, 0.04297, 0.1797, 0.04297, 0.25, 0.04362, 0.3203, 0.04362, 0.25, 0.04427, 0.25, 0.04427, 0.3203, 0.04427, 0.25, 0.04427, 0.1797, 0.04362, 0.1797, 0.04362, 0.25, 0.04427, 0.3203, 0.04427, 0.25, 0.04492, 0.25, 0.04492, 0.3203, 0.04492, 0.25, 0.04492, 0.1797, 0.04427, 0.1797, 0.04427, 0.25, 0.04492, 0.3203, 0.04492, 0.25, 0.04557, 0.25, 0.04557, 0.3203, 0.04557, 0.25, 0.04557, 0.1797, 0.04492, 0.1797, 0.04492, 0.25, 0.04557, 0.3203, 0.04557, 0.25, 0.04622, 0.25, 0.04622, 0.3203, 0.04622, 0.25, 0.04622, 0.1797, 0.04557, 0.1797, 0.04557, 0.25, 0.04622, 0.3203, 0.04622, 0.25, 0.04688, 0.25, 0.04688, 0.3203, 0.04688, 0.25, 0.04688, 0.1797, 0.04622, 0.1797, 0.04622, 0.25, 0.1562, 0.3594, 0.1546, 0.3613, 0.1543, 0.3594, 0.1562, 0.3594, 0.1562, 0.3594, 0.1543, 0.3594, 0.1546, 0.3574, 0.1562, 0.3594, 0.1562, 0.3594, 0.1579, 0.3574, 0.1582, 0.3594, 0.1562, 0.3594, 0.1562, 0.3594, 0.1582, 0.3594, 0.1579, 0.3613, 0.1562, 0.3594, 0.1367, 0.3359, 0.1367, 0.3281, 0.1387, 0.3281, 0.1387, 0.3359, 0.1387, 0.3281, 0.1387, 0.3203, 0.1367, 0.3203, 0.1367, 0.3281, 0.1387, 0.3359, 0.1387, 0.3281, 0.1406, 0.3281, 0.1406, 0.3359, 0.1406, 0.3281, 0.1406, 0.3203, 0.1387, 0.3203, 0.1387, 0.3281, 0.1406, 0.3359, 0.1406, 0.3281, 0.1426, 0.3281, 0.1426, 0.3359, 0.1426, 0.3281, 0.1426, 0.3203, 0.1406, 0.3203, 0.1406, 0.3281, 0.1426, 0.3359, 0.1426, 0.3281, 0.1445, 0.3281, 0.1445, 0.3359, 0.1445, 0.3281, 0.1445, 0.3203, 0.1426, 0.3203, 0.1426, 0.3281, 0.1445, 0.3359, 0.1445, 0.3281, 0.1465, 0.3281, 0.1465, 0.3359, 0.1465, 0.3281, 0.1465, 0.3203, 0.1445, 0.3203, 0.1445, 0.3281, 0.1465, 0.3359, 0.1465, 0.3281, 0.1484, 0.3281, 0.1484, 0.3359, 0.1484, 0.3281, 0.1484, 0.3203, 0.1465, 0.3203, 0.1465, 0.3281, 0.1484, 0.3359, 0.1484, 0.3281, 0.1504, 0.3281, 0.1504, 0.3359, 0.1504, 0.3281, 0.1504, 0.3203, 0.1484, 0.3203, 0.1484, 0.3281, 0.1504, 0.3359, 0.1504, 0.3281, 0.1523, 0.3281, 0.1523, 0.3359, 0.1523, 0.3281, 0.1523, 0.3203, 0.1504, 0.3203, 0.1504, 0.3281, 0.1523, 0.3359, 0.1523, 0.3281, 0.1543, 0.3281, 0.1543, 0.3359, 0.1543, 0.3281, 0.1543, 0.3203, 0.1523, 0.3203, 0.1523, 0.3281, 0.1543, 0.3359, 0.1543, 0.3281, 0.1562, 0.3281, 0.1562, 0.3359, 0.1562, 0.3281, 0.1562, 0.3203, 0.1543, 0.3203, 0.1543, 0.3281, 0.1562, 0.3359, 0.1562, 0.3281, 0.1582, 0.3281, 0.1582, 0.3359, 0.1582, 0.3281, 0.1582, 0.3203, 0.1562, 0.3203, 0.1562, 0.3281, 0.1582, 0.3359, 0.1582, 0.3281, 0.1602, 0.3281, 0.1602, 0.3359, 0.1602, 0.3281, 0.1602, 0.3203, 0.1582, 0.3203, 0.1582, 0.3281, 0.3203, 0.3359, 0.3223, 0.337, 0.3203, 0.3438, 0.3223, 0.337, 0.3237, 0.3398, 0.3203, 0.3438, 0.3237, 0.3398, 0.3242, 0.3438, 0.3203, 0.3438, 0.3242, 0.3438, 0.3237, 0.3477, 0.3203, 0.3438, 0.3237, 0.3477, 0.3223, 0.3505, 0.3203, 0.3438, 0.3223, 0.3505, 0.3203, 0.3516, 0.3203, 0.3438, 0.3203, 0.3516, 0.3184, 0.3505, 0.3203, 0.3438, 0.3184, 0.3505, 0.3169, 0.3477, 0.3203, 0.3438, 0.3169, 0.3477, 0.3164, 0.3438, 0.3203, 0.3438, 0.3164, 0.3438, 0.3169, 0.3398, 0.3203, 0.3438, 0.3169, 0.3398, 0.3184, 0.337, 0.3203, 0.3438, 0.3184, 0.337, 0.3203, 0.3359, 0.3203, 0.3438, 0.3164, 0.2266, 0.3177, 0.2266, 0.3177, 0.3359, 0.3164, 0.3359, 0.3177, 0.2266, 0.319, 0.2266, 0.319, 0.3359, 0.3177, 0.3359, 0.319, 0.2266, 0.3203, 0.2266, 0.3203, 0.3359, 0.319, 0.3359, 0.3203, 0.2266, 0.3216, 0.2266, 0.3216, 0.3359, 0.3203, 0.3359, 0.3216, 0.2266, 0.3229, 0.2266, 0.3229, 0.3359, 0.3216, 0.3359, 0.3229, 0.2266, 0.3242, 0.2266, 0.3242, 0.3359, 0.3229, 0.3359, 0.3242, 0.2266, 0.3255, 0.2266, 0.3255, 0.3359, 0.3242, 0.3359, 0.3255, 0.2266, 0.3268, 0.2266, 0.3268, 0.3359, 0.3255, 0.3359, 0.3268, 0.2266, 0.3281, 0.2266, 0.3281, 0.3359, 0.3268, 0.3359, 0.3281, 0.2266, 0.3294, 0.2266, 0.3294, 0.3359, 0.3281, 0.3359, 0.3294, 0.2266, 0.3307, 0.2266, 0.3307, 0.3359, 0.3294, 0.3359, 0.3307, 0.2266, 0.332, 0.2266, 0.332, 0.3359, 0.3307, 0.3359, 0.3281, 0.3359, 0.3301, 0.337, 0.3281, 0.3438, 0.3301, 0.337, 0.3315, 0.3398, 0.3281, 0.3438, 0.3315, 0.3398, 0.332, 0.3438, 0.3281, 0.3438, 0.332, 0.3438, 0.3315, 0.3477, 0.3281, 0.3438, 0.3315, 0.3477, 0.3301, 0.3505, 0.3281, 0.3438, 0.3301, 0.3505, 0.3281, 0.3516, 0.3281, 0.3438, 0.3281, 0.3516, 0.3262, 0.3505, 0.3281, 0.3438, 0.3262, 0.3505, 0.3247, 0.3477, 0.3281, 0.3438, 0.3247, 0.3477, 0.3242, 0.3438, 0.3281, 0.3438, 0.3242, 0.3438, 0.3247, 0.3398, 0.3281, 0.3438, 0.3247, 0.3398, 0.3262, 0.337, 0.3281, 0.3438, 0.3262, 0.337, 0.3281, 0.3359, 0.3281, 0.3438, 0.2734, 0.6016, 0.2617, 0.6016, 0.2617, 0.5938, 0.2734, 0.5938, 0.2578, 0.6016, 0.2461, 0.6016, 0.2461, 0.5938, 0.2578, 0.5938, 0.2617, 0.625, 0.2578, 0.625, 0.2578, 0.6016, 0.2617, 0.6016, 0.2656, 0.625, 0.2617, 0.625, 0.2617, 0.6016, 0.2656, 0.6016, 0.2617, 0.6016, 0.2578, 0.6016, 0.2578, 0.5938, 0.2617, 0.5938, 0.2773, 0.6016, 0.2734, 0.6016, 0.2734, 0.5938, 0.2773, 0.5938, 0.2188, 0.6016, 0.207, 0.6016, 0.207, 0.5859, 0.2188, 0.5859, 0.2031, 0.6016, 0.1914, 0.6016, 0.1914, 0.5859, 0.2031, 0.5859, 0.207, 0.625, 0.2031, 0.625, 0.2031, 0.6016, 0.207, 0.6016, 0.2109, 0.625, 0.207, 0.625, 0.207, 0.6016, 0.2109, 0.6016, 0.207, 0.6016, 0.2031, 0.6016, 0.2031, 0.5859, 0.207, 0.5859, 0.2227, 0.6016, 0.2188, 0.6016, 0.2188, 0.5859, 0.2227, 0.5859, 0.1016, 0.7812, 0.08984, 0.7812, 0.08984, 0.7656, 0.1016, 0.7656, 0.1094, 0.8047, 0.1016, 0.8047, 0.1016, 0.7812, 0.1094, 0.7812, 0.1172, 0.8047, 0.1094, 0.8047, 0.1094, 0.7812, 0.1172, 0.7812, 0.1094, 0.7812, 0.1016, 0.7812, 0.1016, 0.7656, 0.1094, 0.7656, 0.1289, 0.7812, 0.1211, 0.7812, 0.1211, 0.7656, 0.1289, 0.7656, 0.3359, 0.8047, 0.332, 0.8047, 0.332, 0.7969, 0.3359, 0.7969, 0.3281, 0.8047, 0.3242, 0.8047, 0.3242, 0.7969, 0.3281, 0.7969, 0.332, 0.8125, 0.3281, 0.8125, 0.3281, 0.8047, 0.332, 0.8047, 0.3359, 0.8125, 0.332, 0.8125, 0.332, 0.8047, 0.3359, 0.8047, 0.332, 0.8047, 0.3281, 0.8047, 0.3281, 0.7969, 0.332, 0.7969, 0.3398, 0.8047, 0.3359, 0.8047, 0.3359, 0.7969, 0.3398, 0.7969, 0.3086, 0.9141, 0.3047, 0.9141, 0.3047, 0.9062, 0.3086, 0.9062, 0.3008, 0.9141, 0.2969, 0.9141, 0.2969, 0.9062, 0.3008, 0.9062, 0.3047, 0.9219, 0.3008, 0.9219, 0.3008, 0.9141, 0.3047, 0.9141, 0.3086, 0.9219, 0.3047, 0.9219, 0.3047, 0.9141, 0.3086, 0.9141, 0.3047, 0.9141, 0.3008, 0.9141, 0.3008, 0.9062, 0.3047, 0.9062, 0.3125, 0.9141, 0.3086, 0.9141, 0.3086, 0.9062, 0.3125, 0.9062, 0.168, 0.625, 0.1562, 0.625, 0.1562, 0.6172, 0.168, 0.6172, 0.1523, 0.625, 0.1406, 0.625, 0.1406, 0.6172, 0.1523, 0.6172, 0.1562, 0.6484, 0.1523, 0.6484, 0.1523, 0.625, 0.1562, 0.625, 0.1602, 0.6484, 0.1562, 0.6484, 0.1562, 0.625, 0.1602, 0.625, 0.1562, 0.625, 0.1523, 0.625, 0.1523, 0.6172, 0.1562, 0.6172, 0.1719, 0.625, 0.168, 0.625, 0.168, 0.6172, 0.1719, 0.6172, 0.03516, 0.6094, 0.02734, 0.6094, 0.02734, 0.6016, 0.03516, 0.6016, 0.03906, 0.625, 0.03516, 0.625, 0.03516, 0.6094, 0.03906, 0.6094, 0.04297, 0.625, 0.03906, 0.625, 0.03906, 0.6094, 0.04297, 0.6094, 0.03906, 0.6094, 0.03516, 0.6094, 0.03516, 0.6016, 0.03906, 0.6016, 0.05078, 0.6094, 0.04688, 0.6094, 0.04688, 0.6016, 0.05078, 0.6016, 0.3086, 0.9531, 0.3047, 0.9531, 0.3047, 0.9453, 0.3086, 0.9453, 0.3008, 0.9531, 0.2969, 0.9531, 0.2969, 0.9453, 0.3008, 0.9453, 0.3047, 0.9609, 0.3008, 0.9609, 0.3008, 0.9531, 0.3047, 0.9531, 0.3086, 0.9609, 0.3047, 0.9609, 0.3047, 0.9531, 0.3086, 0.9531, 0.3047, 0.9531, 0.3008, 0.9531, 0.3008, 0.9453, 0.3047, 0.9453, 0.3125, 0.9531, 0.3086, 0.9531, 0.3086, 0.9453, 0.3125, 0.9453, 0.07812, 0.6406, 0.08203, 0.6406, 0.08203, 0.6484, 0.07812, 0.6484, 0.4824, 0.3438, 0.4837, 0.3438, 0.4844, 0.3376, 0.4844, 0.3281, 0.4824, 0.3281, 0.07617, 0.6484, 0.07617, 0.6406, 0.07715, 0.6406, 0.07715, 0.6484, 0.07617, 0.6484, 0.07617, 0.6406, 0.07812, 0.6406, 0.4824, 0.3438, 0.4824, 0.3281, 0.4844, 0.3281, 0.4844, 0.3376, 0.4837, 0.3438, 0.2678, 0.3379, 0.2676, 0.3359, 0.2695, 0.3359, 0.2695, 0.3359, 0.2695, 0.3359, 0.2695, 0.3359, 0.2695, 0.3359, 0.2659, 0.3125, 0.2676, 0.3125, 0.2676, 0.3125, 0.2661, 0.3125, 0.2656, 0.3125, 0.2656, 0.3125, 0.2715, 0.3359, 0.2695, 0.3359, 0.2695, 0.3359, 0.2695, 0.3359, 0.2712, 0.334, 0.2539, 0.3359, 0.252, 0.3359, 0.2522, 0.3379, 0.2539, 0.3359, 0.2539, 0.3359, 0.2559, 0.3359, 0.2556, 0.334, 0.2539, 0.3359, 0.2539, 0.3359, 0.07617, 0.6484, 0.07617, 0.6406, 0.07715, 0.6406, 0.07715, 0.6484, 0.07812, 0.6406, 0.07812, 0.6484, 0.08203, 0.6484, 0.08203, 0.6406, 0.07812, 0.6406, 0.07812, 0.6484, 0.08203, 0.6484, 0.08203, 0.6406, 0.08984, 0.6406, 0.08984, 0.6484, 0.08203, 0.6484, 0.08594, 0.6406, 0.08203, 0.6406, 0.08594, 0.6406, 0.08203, 0.6484, 0.07812, 0.6406, 0.07812, 0.6484, 0.08203, 0.6484, 0.08203, 0.6406, 0.08984, 0.6406, 0.08984, 0.6484, 0.08203, 0.6484, 0.08594, 0.6406, 0.08203, 0.6406, 0.08594, 0.6406, 0.08203, 0.6484])
me_gun.materials.append(mat_fmt_material)
me_gun.use_remesh_preserve_volume = False
me_gun.use_remesh_preserve_attributes = False
me_gun.use_mirror_vertex_groups = False
me_gun.update()
me_pitch = bpy.data.meshes.new('$pitch')
me_pitch.from_pydata([(0.05, 0.2375, -0.3125), (0.05, 0.2375, -0.1875), (0.05, 0.2, -0.1875), (0.05, 0.2, -0.3125), (0.0125, 0.2375, -0.1875), (0.0125, 0.2375, -0.3125), (0.0125, 0.2, -0.3125), (0.0125, 0.2, -0.1875), (0.05, 0.2375, -0.3125), (0.0125, 0.2375, -0.3125), (0.0125, 0.2375, -0.1875), (0.05, 0.2375, -0.1875), (0.05, 0.2, -0.1875), (0.0125, 0.2, -0.1875), (0.0125, 0.2, -0.3125), (0.05, 0.2, -0.3125), (0.05, 0.2375, -0.1875), (0.0125, 0.2375, -0.1875), (0.0125, 0.2, -0.1875), (0.05, 0.2, -0.1875), (0.0125, 0.2375, -0.3125), (0.05, 0.2375, -0.3125), (0.05, 0.2, -0.3125), (0.0125, 0.2, -0.3125), (0.03125, 0.2187, -0.275), (-0.007812, 0.1511, -0.275), (0.03125, 0.1406, -0.275), (0.03125, 0.2187, -0.275), (-0.03641, 0.1797, -0.275), (-0.007812, 0.1511, -0.275), (0.03125, 0.2187, -0.275), (-0.04688, 0.2187, -0.275), (-0.03641, 0.1797, -0.275), (0.03125, 0.2187, -0.275), (-0.03641, 0.2578, -0.275), (-0.04688, 0.2187, -0.275), (0.03125, 0.2187, -0.275), (-0.007812, 0.2864, -0.275), (-0.03641, 0.2578, -0.275), (0.03125, 0.2187, -0.275), (0.03125, 0.2969, -0.275), (-0.007812, 0.2864, -0.275), (0.03125, 0.2187, -0.275), (0.07031, 0.2864, -0.275), (0.03125, 0.2969, -0.275), (0.03125, 0.2187, -0.275), (0.09891, 0.2578, -0.275), (0.07031, 0.2864, -0.275), (0.03125, 0.2187, -0.275), (0.1094, 0.2187, -0.275), (0.09891, 0.2578, -0.275), (0.03125, 0.2187, -0.275), (0.09891, 0.1797, -0.275), (0.1094, 0.2187, -0.275), (0.03125, 0.2187, -0.275), (0.07031, 0.1511, -0.275), (0.09891, 0.1797, -0.275), (0.03125, 0.2187, -0.275), (0.03125, 0.1406, -0.275), (0.07031, 0.1511, -0.275), (0.03125, 0.1406, -0.275), (-0.007812, 0.1511, -0.275), (-0.007812, 0.1511, -0.3063), (0.03125, 0.1406, -0.3063), (-0.007812, 0.1511, -0.275), (-0.03641, 0.1797, -0.275), (-0.03641, 0.1797, -0.3063), (-0.007812, 0.1511, -0.3063), (-0.03641, 0.1797, -0.275), (-0.04688, 0.2187, -0.275), (-0.04688, 0.2187, -0.3063), (-0.03641, 0.1797, -0.3063), (-0.04688, 0.2187, -0.275), (-0.03641, 0.2578, -0.275), (-0.03641, 0.2578, -0.3063), (-0.04688, 0.2187, -0.3063), (-0.03641, 0.2578, -0.275), (-0.007812, 0.2864, -0.275), (-0.007812, 0.2864, -0.3063), (-0.03641, 0.2578, -0.3063), (-0.007812, 0.2864, -0.275), (0.03125, 0.2969, -0.275), (0.03125, 0.2969, -0.3063), (-0.007812, 0.2864, -0.3063), (0.03125, 0.2969, -0.275), (0.07031, 0.2864, -0.275), (0.07031, 0.2864, -0.3063), (0.03125, 0.2969, -0.3063), (0.07031, 0.2864, -0.275), (0.09891, 0.2578, -0.275), (0.09891, 0.2578, -0.3063), (0.07031, 0.2864, -0.3063), (0.09891, 0.2578, -0.275), (0.1094, 0.2187, -0.275), (0.1094, 0.2187, -0.3063), (0.09891, 0.2578, -0.3063), (0.1094, 0.2187, -0.275), (0.09891, 0.1797, -0.275), (0.09891, 0.1797, -0.3063), (0.1094, 0.2187, -0.3063), (0.09891, 0.1797, -0.275), (0.07031, 0.1511, -0.275), (0.07031, 0.1511, -0.3063), (0.09891, 0.1797, -0.3063), (0.07031, 0.1511, -0.275), (0.03125, 0.1406, -0.275), (0.03125, 0.1406, -0.3063), (0.07031, 0.1511, -0.3063), (0.03125, 0.2187, -0.3063), (0.07031, 0.1511, -0.3063), (0.03125, 0.1406, -0.3063), (0.03125, 0.2187, -0.3063), (0.09891, 0.1797, -0.3063), (0.07031, 0.1511, -0.3063), (0.03125, 0.2187, -0.3063), (0.1094, 0.2187, -0.3063), (0.09891, 0.1797, -0.3063), (0.03125, 0.2187, -0.3063), (0.09891, 0.2578, -0.3063), (0.1094, 0.2187, -0.3063), (0.03125, 0.2187, -0.3063), (0.07031, 0.2864, -0.3063), (0.09891, 0.2578, -0.3063), (0.03125, 0.2187, -0.3063), (0.03125, 0.2969, -0.3063), (0.07031, 0.2864, -0.3063), (0.03125, 0.2187, -0.3063), (-0.007812, 0.2864, -0.3063), (0.03125, 0.2969, -0.3063), (0.03125, 0.2187, -0.3063), (-0.03641, 0.2578, -0.3063), (-0.007812, 0.2864, -0.3063), (0.03125, 0.2187, -0.3063), (-0.04688, 0.2187, -0.3063), (-0.03641, 0.2578, -0.3063), (0.03125, 0.2187, -0.3063), (-0.03641, 0.1797, -0.3063), (-0.04688, 0.2187, -0.3063), (0.03125, 0.2187, -0.3063), (-0.007812, 0.1511, -0.3063), (-0.03641, 0.1797, -0.3063), (0.03125, 0.2187, -0.3063), (0.03125, 0.1406, -0.3063), (-0.007812, 0.1511, -0.3063)], [], [(0, 1, 2, 3), (4, 5, 6, 7), (8, 9, 10, 11), (12, 13, 14, 15), (16, 17, 18, 19), (20, 21, 22, 23), (24, 25, 26), (27, 28, 29), (30, 31, 32), (33, 34, 35), (36, 37, 38), (39, 40, 41), (42, 43, 44), (45, 46, 47), (48, 49, 50), (51, 52, 53), (54, 55, 56), (57, 58, 59), (60, 61, 62, 63), (64, 65, 66, 67), (68, 69, 70, 71), (72, 73, 74, 75), (76, 77, 78, 79), (80, 81, 82, 83), (84, 85, 86, 87), (88, 89, 90, 91), (92, 93, 94, 95), (96, 97, 98, 99), (100, 101, 102, 103), (104, 105, 106, 107), (108, 109, 110), (111, 112, 113), (114, 115, 116), (117, 118, 119), (120, 121, 122), (123, 124, 125), (126, 127, 128), (129, 130, 131), (132, 133, 134), (135, 136, 137), (138, 139, 140), (141, 142, 143)])
_uv = me_pitch.uv_layers.new(name='UVMap')
_uv.uv.foreach_set('vector', [0.3906, 0.5703, 0.3828, 0.5703, 0.3828, 0.5625, 0.3906, 0.5625, 0.3789, 0.5703, 0.3711, 0.5703, 0.3711, 0.5625, 0.3789, 0.5625, 0.3828, 0.5859, 0.3789, 0.5859, 0.3789, 0.5703, 0.3828, 0.5703, 0.3867, 0.5859, 0.3828, 0.5859, 0.3828, 0.5703, 0.3867, 0.5703, 0.3828, 0.5703, 0.3789, 0.5703, 0.3789, 0.5625, 0.3828, 0.5625, 0.3945, 0.5703, 0.3906, 0.5703, 0.3906, 0.5625, 0.3945, 0.5625, 0.003906, 0.5156, 0.005859, 0.5089, 0.003906, 0.5078, 0.003906, 0.5156, 0.007289, 0.5117, 0.005859, 0.5089, 0.003906, 0.5156, 0.007812, 0.5156, 0.007289, 0.5117, 0.003906, 0.5156, 0.007289, 0.5195, 0.007812, 0.5156, 0.003906, 0.5156, 0.005859, 0.5224, 0.007289, 0.5195, 0.003906, 0.5156, 0.003906, 0.5234, 0.005859, 0.5224, 0.003906, 0.5156, 0.001953, 0.5224, 0.003906, 0.5234, 0.003906, 0.5156, 0.0005233, 0.5195, 0.001953, 0.5224, 0.003906, 0.5156, 0.0, 0.5156, 0.0005233, 0.5195, 0.003906, 0.5156, 0.0005233, 0.5117, 0.0, 0.5156, 0.003906, 0.5156, 0.001953, 0.5089, 0.0005233, 0.5117, 0.003906, 0.5156, 0.003906, 0.5078, 0.001953, 0.5089, 0.0, 0.5078, 0.001302, 0.5078, 0.001302, 0.5, 0.0, 0.5, 0.001302, 0.5078, 0.002604, 0.5078, 0.002604, 0.5, 0.001302, 0.5, 0.002604, 0.5078, 0.003906, 0.5078, 0.003906, 0.5, 0.002604, 0.5, 0.003906, 0.5078, 0.005208, 0.5078, 0.005208, 0.5, 0.003906, 0.5, 0.005208, 0.5078, 0.00651, 0.5078, 0.00651, 0.5, 0.005208, 0.5, 0.00651, 0.5078, 0.007812, 0.5078, 0.007812, 0.5, 0.00651, 0.5, 0.007812, 0.5078, 0.009115, 0.5078, 0.009115, 0.5, 0.007812, 0.5, 0.009115, 0.5078, 0.01042, 0.5078, 0.01042, 0.5, 0.009115, 0.5, 0.01042, 0.5078, 0.01172, 0.5078, 0.01172, 0.5, 0.01042, 0.5, 0.01172, 0.5078, 0.01302, 0.5078, 0.01302, 0.5, 0.01172, 0.5, 0.01302, 0.5078, 0.01432, 0.5078, 0.01432, 0.5, 0.01302, 0.5, 0.01432, 0.5078, 0.01562, 0.5078, 0.01562, 0.5, 0.01432, 0.5, 0.01172, 0.5156, 0.01367, 0.5089, 0.01172, 0.5078, 0.01172, 0.5156, 0.0151, 0.5117, 0.01367, 0.5089, 0.01172, 0.5156, 0.01562, 0.5156, 0.0151, 0.5117, 0.01172, 0.5156, 0.0151, 0.5195, 0.01562, 0.5156, 0.01172, 0.5156, 0.01367, 0.5224, 0.0151, 0.5195, 0.01172, 0.5156, 0.01172, 0.5234, 0.01367, 0.5224, 0.01172, 0.5156, 0.009766, 0.5224, 0.01172, 0.5234, 0.01172, 0.5156, 0.008336, 0.5195, 0.009766, 0.5224, 0.01172, 0.5156, 0.007812, 0.5156, 0.008336, 0.5195, 0.01172, 0.5156, 0.008336, 0.5117, 0.007812, 0.5156, 0.01172, 0.5156, 0.009766, 0.5089, 0.008336, 0.5117, 0.01172, 0.5156, 0.01172, 0.5078, 0.009766, 0.5089])
me_pitch.materials.append(mat_fmt_material)
me_pitch.use_remesh_preserve_volume = False
me_pitch.use_remesh_preserve_attributes = False
me_pitch.use_mirror_vertex_groups = False
me_pitch.update()
me_scope = bpy.data.meshes.new('$scope')
me_scope.from_pydata([(0.5, 0.03125, -0.1437), (0.5, 0.03125, -0.1187), (0.5, 0.0125, -0.1), (0.5, 0.0125, -0.1625), (-0.0625, 0.03125, -0.1188), (-0.0625, 0.03125, -0.1437), (-0.0625, 0.0125, -0.1625), (-0.0625, 0.0125, -0.1), (0.5, 0.03125, -0.1437), (-0.0625, 0.03125, -0.1437), (-0.0625, 0.03125, -0.1188), (0.5, 0.03125, -0.1187), (0.5, 0.0125, -0.1), (-0.0625, 0.0125, -0.1), (-0.0625, 0.0125, -0.1625), (0.5, 0.0125, -0.1625), (0.5, 0.03125, -0.1187), (-0.0625, 0.03125, -0.1188), (-0.0625, 0.0125, -0.1), (0.5, 0.0125, -0.1), (-0.0625, 0.03125, -0.1437), (0.5, 0.03125, -0.1437), (0.5, 0.0125, -0.1625), (-0.0625, 0.0125, -0.1625), (0.5, 0.0125, -0.1625), (0.5, 0.0125, -0.1), (0.5, -0.0125, -0.1), (0.5, -0.0125, -0.1625), (-0.0625, 0.0125, -0.1), (-0.0625, 0.0125, -0.1625), (-0.0625, -0.0125, -0.1625), (-0.0625, -0.0125, -0.1), (0.5, 0.0125, -0.1625), (-0.0625, 0.0125, -0.1625), (-0.0625, 0.0125, -0.1), (0.5, 0.0125, -0.1), (0.5, -0.0125, -0.1), (-0.0625, -0.0125, -0.1), (-0.0625, -0.0125, -0.1625), (0.5, -0.0125, -0.1625), (0.5, 0.0125, -0.1), (-0.0625, 0.0125, -0.1), (-0.0625, -0.0125, -0.1), (0.5, -0.0125, -0.1), (-0.0625, 0.0125, -0.1625), (0.5, 0.0125, -0.1625), (0.5, -0.0125, -0.1625), (-0.0625, -0.0125, -0.1625), (0.5, -0.0125, -0.1625), (0.5, -0.0125, -0.1), (0.5, -0.03125, -0.1187), (0.5, -0.03125, -0.1437), (-0.0625, -0.0125, -0.1), (-0.0625, -0.0125, -0.1625), (-0.0625, -0.03125, -0.1437), (-0.0625, -0.03125, -0.1188), (0.5, -0.0125, -0.1625), (-0.0625, -0.0125, -0.1625), (-0.0625, -0.0125, -0.1), (0.5, -0.0125, -0.1), (0.5, -0.03125, -0.1187), (-0.0625, -0.03125, -0.1188), (-0.0625, -0.03125, -0.1437), (0.5, -0.03125, -0.1437), (0.5, -0.0125, -0.1), (-0.0625, -0.0125, -0.1), (-0.0625, -0.03125, -0.1188), (0.5, -0.03125, -0.1187), (-0.0625, -0.0125, -0.1625), (0.5, -0.0125, -0.1625), (0.5, -0.03125, -0.1437), (-0.0625, -0.03125, -0.1437), (0.0125, 0.0125, -0.0625), (0.0125, 0.0125, 0.0), (0.0125, -0.0125, 0.0), (0.0125, -0.0125, -0.0625), (-0.0125, 0.0125, 0.0), (-0.0125, 0.0125, -0.0625), (-0.0125, -0.0125, -0.0625), (-0.0125, -0.0125, 0.0), (0.0125, 0.0125, -0.0625), (-0.0125, 0.0125, -0.0625), (-0.0125, 0.0125, 0.0), (0.0125, 0.0125, 0.0), (0.0125, -0.0125, 0.0), (-0.0125, -0.0125, 0.0), (-0.0125, -0.0125, -0.0625), (0.0125, -0.0125, -0.0625), (0.0125, 0.0125, 0.0), (-0.0125, 0.0125, 0.0), (-0.0125, -0.0125, 0.0), (0.0125, -0.0125, 0.0), (-0.0125, 0.0125, -0.0625), (0.0125, 0.0125, -0.0625), (0.0125, -0.0125, -0.0625), (-0.0125, -0.0125, -0.0625), (0.01875, 0.01875, -0.175), (0.01875, 0.01875, -0.05), (0.01875, -0.01875, -0.05), (0.01875, -0.01875, -0.175), (-0.01875, 0.01875, -0.05), (-0.01875, 0.01875, -0.175), (-0.01875, -0.01875, -0.175), (-0.01875, -0.01875, -0.05), (0.01875, 0.01875, -0.175), (-0.01875, 0.01875, -0.175), (-0.01875, 0.01875, -0.05), (0.01875, 0.01875, -0.05), (0.01875, -0.01875, -0.05), (-0.01875, -0.01875, -0.05), (-0.01875, -0.01875, -0.175), (0.01875, -0.01875, -0.175), (0.01875, 0.01875, -0.05), (-0.01875, 0.01875, -0.05), (-0.01875, -0.01875, -0.05), (0.01875, -0.01875, -0.05), (-0.01875, 0.01875, -0.175), (0.01875, 0.01875, -0.175), (0.01875, -0.01875, -0.175), (-0.01875, -0.01875, -0.175)], [], [(0, 1, 2, 3), (4, 5, 6, 7), (8, 9, 10, 11), (12, 13, 14, 15), (16, 17, 18, 19), (20, 21, 22, 23), (24, 25, 26, 27), (28, 29, 30, 31), (32, 33, 34, 35), (36, 37, 38, 39), (40, 41, 42, 43), (44, 45, 46, 47), (48, 49, 50, 51), (52, 53, 54, 55), (56, 57, 58, 59), (60, 61, 62, 63), (64, 65, 66, 67), (68, 69, 70, 71), (72, 73, 74, 75), (76, 77, 78, 79), (80, 81, 82, 83), (84, 85, 86, 87), (88, 89, 90, 91), (92, 93, 94, 95), (96, 97, 98, 99), (100, 101, 102, 103), (104, 105, 106, 107), (108, 109, 110, 111), (112, 113, 114, 115), (116, 117, 118, 119)])
_uv = me_scope.uv_layers.new(name='UVMap')
_uv.uv.foreach_set('vector', [0.3398, 0.6172, 0.3359, 0.6172, 0.3359, 0.6094, 0.3398, 0.6094, 0.3008, 0.6172, 0.2969, 0.6172, 0.2969, 0.6094, 0.3008, 0.6094, 0.3359, 0.625, 0.3008, 0.625, 0.3008, 0.6172, 0.3359, 0.6172, 0.3711, 0.625, 0.3359, 0.625, 0.3359, 0.6172, 0.3711, 0.6172, 0.3359, 0.6172, 0.3008, 0.6172, 0.3008, 0.6094, 0.3359, 0.6094, 0.375, 0.6172, 0.3398, 0.6172, 0.3398, 0.6094, 0.375, 0.6094, 0.418, 0.6797, 0.4141, 0.6797, 0.4141, 0.6719, 0.418, 0.6719, 0.3789, 0.6797, 0.375, 0.6797, 0.375, 0.6719, 0.3789, 0.6719, 0.4141, 0.6875, 0.3789, 0.6875, 0.3789, 0.6797, 0.4141, 0.6797, 0.4492, 0.6875, 0.4141, 0.6875, 0.4141, 0.6797, 0.4492, 0.6797, 0.4141, 0.6797, 0.3789, 0.6797, 0.3789, 0.6719, 0.4141, 0.6719, 0.4531, 0.6797, 0.418, 0.6797, 0.418, 0.6719, 0.4531, 0.6719, 0.1836, 0.6797, 0.1797, 0.6797, 0.1797, 0.6719, 0.1836, 0.6719, 0.1445, 0.6797, 0.1406, 0.6797, 0.1406, 0.6719, 0.1445, 0.6719, 0.1797, 0.6875, 0.1445, 0.6875, 0.1445, 0.6797, 0.1797, 0.6797, 0.2148, 0.6875, 0.1797, 0.6875, 0.1797, 0.6797, 0.2148, 0.6797, 0.1797, 0.6797, 0.1445, 0.6797, 0.1445, 0.6719, 0.1797, 0.6719, 0.2188, 0.6797, 0.1836, 0.6797, 0.1836, 0.6719, 0.2188, 0.6719, 0.3086, 0.9922, 0.3047, 0.9922, 0.3047, 0.9844, 0.3086, 0.9844, 0.3008, 0.9922, 0.2969, 0.9922, 0.2969, 0.9844, 0.3008, 0.9844, 0.3047, 1.0, 0.3008, 1.0, 0.3008, 0.9922, 0.3047, 0.9922, 0.3086, 1.0, 0.3047, 1.0, 0.3047, 0.9922, 0.3086, 0.9922, 0.3047, 0.9922, 0.3008, 0.9922, 0.3008, 0.9844, 0.3047, 0.9844, 0.3125, 0.9922, 0.3086, 0.9922, 0.3086, 0.9844, 0.3125, 0.9844, 0.01953, 0.6094, 0.01172, 0.6094, 0.01172, 0.6016, 0.01953, 0.6016, 0.007812, 0.6094, 0.0, 0.6094, 0.0, 0.6016, 0.007812, 0.6016, 0.01172, 0.625, 0.007812, 0.625, 0.007812, 0.6094, 0.01172, 0.6094, 0.01562, 0.625, 0.01172, 0.625, 0.01172, 0.6094, 0.01562, 0.6094, 0.01172, 0.6094, 0.007812, 0.6094, 0.007812, 0.6016, 0.01172, 0.6016, 0.02344, 0.6094, 0.01953, 0.6094, 0.01953, 0.6016, 0.02344, 0.6016])
me_scope.materials.append(mat_fmt_material)
me_scope.use_remesh_preserve_volume = False
me_scope.use_remesh_preserve_attributes = False
me_scope.use_mirror_vertex_groups = False
me_scope.update()
me_yaw = bpy.data.meshes.new('$yaw')
me_yaw.from_pydata([(-0.1201, 0.1875, -0.2891), (-0.06534, 0.1875, -0.1767), (-0.06534, 0.15, -0.1767), (-0.1201, 0.15, -0.2891), (-0.09905, 0.1875, -0.1603), (-0.1538, 0.1875, -0.2727), (-0.1538, 0.15, -0.2727), (-0.09905, 0.15, -0.1603), (-0.1201, 0.1875, -0.2891), (-0.1538, 0.1875, -0.2727), (-0.09905, 0.1875, -0.1603), (-0.06534, 0.1875, -0.1767), (-0.06534, 0.15, -0.1767), (-0.09905, 0.15, -0.1603), (-0.1538, 0.15, -0.2727), (-0.1201, 0.15, -0.2891), (-0.06534, 0.1875, -0.1767), (-0.09905, 0.1875, -0.1603), (-0.09905, 0.15, -0.1603), (-0.06534, 0.15, -0.1767), (-0.1538, 0.1875, -0.2727), (-0.1201, 0.1875, -0.2891), (-0.1201, 0.15, -0.2891), (-0.1538, 0.15, -0.2727), (-0.1206, 0.1687, -0.2472), (-0.1557, 0.1011, -0.23), (-0.1206, 0.09062, -0.2472), (-0.1206, 0.1687, -0.2472), (-0.1814, 0.1297, -0.2175), (-0.1557, 0.1011, -0.23), (-0.1206, 0.1687, -0.2472), (-0.1908, 0.1687, -0.2129), (-0.1814, 0.1297, -0.2175), (-0.1206, 0.1687, -0.2472), (-0.1814, 0.2078, -0.2175), (-0.1908, 0.1687, -0.2129), (-0.1206, 0.1687, -0.2472), (-0.1557, 0.2364, -0.23), (-0.1814, 0.2078, -0.2175), (-0.1206, 0.1687, -0.2472), (-0.1206, 0.2469, -0.2472), (-0.1557, 0.2364, -0.23), (-0.1206, 0.1687, -0.2472), (-0.08544, 0.2364, -0.2643), (-0.1206, 0.2469, -0.2472), (-0.1206, 0.1687, -0.2472), (-0.05974, 0.2078, -0.2768), (-0.08544, 0.2364, -0.2643), (-0.1206, 0.1687, -0.2472), (-0.05033, 0.1687, -0.2814), (-0.05974, 0.2078, -0.2768), (-0.1206, 0.1687, -0.2472), (-0.05974, 0.1297, -0.2768), (-0.05033, 0.1687, -0.2814), (-0.1206, 0.1687, -0.2472), (-0.08544, 0.1011, -0.2643), (-0.05974, 0.1297, -0.2768), (-0.1206, 0.1687, -0.2472), (-0.1206, 0.09062, -0.2472), (-0.08544, 0.1011, -0.2643), (-0.1206, 0.09062, -0.2472), (-0.1557, 0.1011, -0.23), (-0.1694, 0.1011, -0.2581), (-0.1343, 0.09062, -0.2753), (-0.1557, 0.1011, -0.23), (-0.1814, 0.1297, -0.2175), (-0.1951, 0.1297, -0.2456), (-0.1694, 0.1011, -0.2581), (-0.1814, 0.1297, -0.2175), (-0.1908, 0.1687, -0.2129), (-0.2045, 0.1687, -0.241), (-0.1951, 0.1297, -0.2456), (-0.1908, 0.1687, -0.2129), (-0.1814, 0.2078, -0.2175), (-0.1951, 0.2078, -0.2456), (-0.2045, 0.1687, -0.241), (-0.1814, 0.2078, -0.2175), (-0.1557, 0.2364, -0.23), (-0.1694, 0.2364, -0.2581), (-0.1951, 0.2078, -0.2456), (-0.1557, 0.2364, -0.23), (-0.1206, 0.2469, -0.2472), (-0.1343, 0.2469, -0.2753), (-0.1694, 0.2364, -0.2581), (-0.1206, 0.2469, -0.2472), (-0.08544, 0.2364, -0.2643), (-0.09914, 0.2364, -0.2924), (-0.1343, 0.2469, -0.2753), (-0.08544, 0.2364, -0.2643), (-0.05974, 0.2078, -0.2768), (-0.07344, 0.2078, -0.3049), (-0.09914, 0.2364, -0.2924), (-0.05974, 0.2078, -0.2768), (-0.05033, 0.1687, -0.2814), (-0.06403, 0.1687, -0.3095), (-0.07344, 0.2078, -0.3049), (-0.05033, 0.1687, -0.2814), (-0.05974, 0.1297, -0.2768), (-0.07344, 0.1297, -0.3049), (-0.06403, 0.1687, -0.3095), (-0.05974, 0.1297, -0.2768), (-0.08544, 0.1011, -0.2643), (-0.09914, 0.1011, -0.2924), (-0.07344, 0.1297, -0.3049), (-0.08544, 0.1011, -0.2643), (-0.1206, 0.09062, -0.2472), (-0.1343, 0.09062, -0.2753), (-0.09914, 0.1011, -0.2924), (-0.1343, 0.1687, -0.2753), (-0.09914, 0.1011, -0.2924), (-0.1343, 0.09062, -0.2753), (-0.1343, 0.1687, -0.2753), (-0.07344, 0.1297, -0.3049), (-0.09914, 0.1011, -0.2924), (-0.1343, 0.1687, -0.2753), (-0.06403, 0.1687, -0.3095), (-0.07344, 0.1297, -0.3049), (-0.1343, 0.1687, -0.2753), (-0.07344, 0.2078, -0.3049), (-0.06403, 0.1687, -0.3095), (-0.1343, 0.1687, -0.2753), (-0.09914, 0.2364, -0.2924), (-0.07344, 0.2078, -0.3049), (-0.1343, 0.1687, -0.2753), (-0.1343, 0.2469, -0.2753), (-0.09914, 0.2364, -0.2924), (-0.1343, 0.1687, -0.2753), (-0.1694, 0.2364, -0.2581), (-0.1343, 0.2469, -0.2753), (-0.1343, 0.1687, -0.2753), (-0.1951, 0.2078, -0.2456), (-0.1694, 0.2364, -0.2581), (-0.1343, 0.1687, -0.2753), (-0.2045, 0.1687, -0.241), (-0.1951, 0.2078, -0.2456), (-0.1343, 0.1687, -0.2753), (-0.1951, 0.1297, -0.2456), (-0.2045, 0.1687, -0.241), (-0.1343, 0.1687, -0.2753), (-0.1694, 0.1011, -0.2581), (-0.1951, 0.1297, -0.2456), (-0.1343, 0.1687, -0.2753), (-0.1343, 0.09062, -0.2753), (-0.1694, 0.1011, -0.2581)], [], [(0, 1, 2, 3), (4, 5, 6, 7), (8, 9, 10, 11), (12, 13, 14, 15), (16, 17, 18, 19), (20, 21, 22, 23), (24, 25, 26), (27, 28, 29), (30, 31, 32), (33, 34, 35), (36, 37, 38), (39, 40, 41), (42, 43, 44), (45, 46, 47), (48, 49, 50), (51, 52, 53), (54, 55, 56), (57, 58, 59), (60, 61, 62, 63), (64, 65, 66, 67), (68, 69, 70, 71), (72, 73, 74, 75), (76, 77, 78, 79), (80, 81, 82, 83), (84, 85, 86, 87), (88, 89, 90, 91), (92, 93, 94, 95), (96, 97, 98, 99), (100, 101, 102, 103), (104, 105, 106, 107), (108, 109, 110), (111, 112, 113), (114, 115, 116), (117, 118, 119), (120, 121, 122), (123, 124, 125), (126, 127, 128), (129, 130, 131), (132, 133, 134), (135, 136, 137), (138, 139, 140), (141, 142, 143)])
_uv = me_yaw.uv_layers.new(name='UVMap')
_uv.uv.foreach_set('vector', [0.2656, 0.5703, 0.2578, 0.5703, 0.2578, 0.5625, 0.2656, 0.5625, 0.2539, 0.5703, 0.2461, 0.5703, 0.2461, 0.5625, 0.2539, 0.5625, 0.2578, 0.5859, 0.2539, 0.5859, 0.2539, 0.5703, 0.2578, 0.5703, 0.2617, 0.5859, 0.2578, 0.5859, 0.2578, 0.5703, 0.2617, 0.5703, 0.2578, 0.5703, 0.2539, 0.5703, 0.2539, 0.5625, 0.2578, 0.5625, 0.2695, 0.5703, 0.2656, 0.5703, 0.2656, 0.5625, 0.2695, 0.5625, 0.4258, 0.75, 0.4277, 0.7432, 0.4258, 0.7422, 0.4258, 0.75, 0.4292, 0.7461, 0.4277, 0.7432, 0.4258, 0.75, 0.4297, 0.75, 0.4292, 0.7461, 0.4258, 0.75, 0.4292, 0.7539, 0.4297, 0.75, 0.4258, 0.75, 0.4277, 0.7568, 0.4292, 0.7539, 0.4258, 0.75, 0.4258, 0.7578, 0.4277, 0.7568, 0.4258, 0.75, 0.4238, 0.7568, 0.4258, 0.7578, 0.4258, 0.75, 0.4224, 0.7539, 0.4238, 0.7568, 0.4258, 0.75, 0.4219, 0.75, 0.4224, 0.7539, 0.4258, 0.75, 0.4224, 0.7461, 0.4219, 0.75, 0.4258, 0.75, 0.4238, 0.7432, 0.4224, 0.7461, 0.4258, 0.75, 0.4258, 0.7422, 0.4238, 0.7432, 0.4219, 0.7422, 0.4232, 0.7422, 0.4232, 0.7344, 0.4219, 0.7344, 0.4232, 0.7422, 0.4245, 0.7422, 0.4245, 0.7344, 0.4232, 0.7344, 0.4245, 0.7422, 0.4258, 0.7422, 0.4258, 0.7344, 0.4245, 0.7344, 0.4258, 0.7422, 0.4271, 0.7422, 0.4271, 0.7344, 0.4258, 0.7344, 0.4271, 0.7422, 0.4284, 0.7422, 0.4284, 0.7344, 0.4271, 0.7344, 0.4284, 0.7422, 0.4297, 0.7422, 0.4297, 0.7344, 0.4284, 0.7344, 0.4297, 0.7422, 0.431, 0.7422, 0.431, 0.7344, 0.4297, 0.7344, 0.431, 0.7422, 0.4323, 0.7422, 0.4323, 0.7344, 0.431, 0.7344, 0.4323, 0.7422, 0.4336, 0.7422, 0.4336, 0.7344, 0.4323, 0.7344, 0.4336, 0.7422, 0.4349, 0.7422, 0.4349, 0.7344, 0.4336, 0.7344, 0.4349, 0.7422, 0.4362, 0.7422, 0.4362, 0.7344, 0.4349, 0.7344, 0.4362, 0.7422, 0.4375, 0.7422, 0.4375, 0.7344, 0.4362, 0.7344, 0.4336, 0.75, 0.4355, 0.7432, 0.4336, 0.7422, 0.4336, 0.75, 0.437, 0.7461, 0.4355, 0.7432, 0.4336, 0.75, 0.4375, 0.75, 0.437, 0.7461, 0.4336, 0.75, 0.437, 0.7539, 0.4375, 0.75, 0.4336, 0.75, 0.4355, 0.7568, 0.437, 0.7539, 0.4336, 0.75, 0.4336, 0.7578, 0.4355, 0.7568, 0.4336, 0.75, 0.4316, 0.7568, 0.4336, 0.7578, 0.4336, 0.75, 0.4302, 0.7539, 0.4316, 0.7568, 0.4336, 0.75, 0.4297, 0.75, 0.4302, 0.7539, 0.4336, 0.75, 0.4302, 0.7461, 0.4297, 0.75, 0.4336, 0.75, 0.4316, 0.7432, 0.4302, 0.7461, 0.4336, 0.75, 0.4336, 0.7422, 0.4316, 0.7432])
me_yaw.materials.append(mat_fmt_material)
me_yaw.use_remesh_preserve_volume = False
me_yaw.use_remesh_preserve_attributes = False
me_yaw.use_mirror_vertex_groups = False
me_yaw.update()
me_gun_1 = bpy.data.meshes.new('gun')
me_gun_1.from_pydata([(0.4562, 0.7625, 0.09375), (0.5187, 0.6375, 0.09375), (0.5187, 0.6375, -0.09375), (0.4312, 0.7625, -0.09375), (0.4562, 0.7625, -0.09375), (0.4937, 0.6375, 0.09375), (0.4937, 0.6375, -0.09375), (0.8313, 0.0125, 0.09375), (0.8063, 0.0125, -0.09375), (0.8063, 0.0125, 0.09375), (0.7687, 0.1375, -0.09375), (0.7437, 0.1375, 0.09375), (0.7687, 0.1375, 0.09375), (0.7438, 0.1375, -0.09375), (0.8313, 0.0125, -0.09375), (0.125, 0.0625, -0.3125), (0.125, 0.0625, 0.3125), (-0.125, 1.49e-08, 0.3125), (-0.125, -3.725e-08, -0.3125), (-0.25, 0.375, 0.125), (0.25, 0.0625, 0.1875), (0.25, 0.0625, 0.125), (0.25, 0.375, 0.1875), (-0.25, 0.0625, 0.125), (0.25, 0.0625, -0.125), (-0.25, 0.375, -0.1875), (0.25, 0.375, -0.125), (-0.25, 0.0625, -0.125), (-0.25, 0.0625, -0.1875), (0.25, 0.375, -0.1875), (0.125, 0.5, -0.1875), (-0.25, 0.375, -0.125), (0.125, 0.5, -0.125), (-0.125, 0.5, -0.125), (-0.125, 0.5, -0.1875), (0.125, 0.5, 0.125), (0.125, 0.5, 0.1875), (-0.25, 0.375, 0.1875), (-0.125, 0.5, 0.125), (-0.125, 0.5, 0.1875), (0.25, 0.375, 0.125), (0.03125, 0.4687, -0.1563), (0.03125, 0.4687, 0.1562), (0.03125, 0.4062, 0.1562), (-0.03125, 0.4062, 0.1562), (-0.03125, 0.4687, -0.1563), (-0.03125, 0.4062, -0.1563), (-0.03125, 0.4687, 0.1562), (0.03125, 0.4062, -0.1563), (0.25, -7.451e-09, 0.1875), (0.25, -3.725e-08, -0.1875), (0.25, 0.0625, -0.1875), (0.125, 3.725e-08, 0.3125), (0.125, -1.49e-08, -0.3125), (-0.25, -8.196e-08, -0.1875), (-0.25, 0.0625, 0.1875), (-0.125, 0.0625, 0.3125), (-0.25, -5.215e-08, 0.1875), (-0.125, 0.0625, -0.3125), (0.5094, 0.5625, -0.2063), (0.125, 0.375, -0.125), (0.125, 0.375, -0.1875), (0.4594, 0.625, -0.25), (0.475, 0.625, -0.2063), (0.2188, 0.375, -0.1406), (0.4937, 0.5625, -0.25), (0.2188, 0.375, -0.2063), (0.4562, 0.7625, -0.09375), (0.45, 0.7625, -0.09375), (0.2063, 0.7, -0.8438), (0.2, 0.7, -0.8438), (0.8313, 0.0125, -0.09375), (0.5063, 0.075, -0.8438), (0.825, 0.0125, -0.09375), (0.5188, 0.075, -0.8438), (0.2062, 0.7, 0.8437), (0.2, 0.7, 0.8437), (0.45, 0.7625, 0.09375), (0.4562, 0.7625, 0.09375), (0.5187, 0.075, 0.8438), (0.8313, 0.0125, 0.09375), (0.5062, 0.075, 0.8438), (0.825, 0.0125, 0.09375), (0.4875, 0.075, -0.8438), (0.8125, 0.0125, -0.09375), (0.1813, 0.7, -0.8438), (0.1875, 0.7, -0.8438), (0.4312, 0.7625, -0.09375), (0.4375, 0.7625, -0.09375), (0.5, 0.075, 0.8438), (0.4312, 0.7625, 0.09375), (0.1812, 0.7, 0.8437), (0.1875, 0.7, 0.8437), (0.4875, 0.075, 0.8438), (0.4375, 0.7625, 0.09375), (0.8125, 0.0125, 0.09375), (0.08125, 0.4875, -0.1875), (-0.08125, 0.4875, -0.25), (-0.08125, 0.45, -0.1875), (-0.08125, 0.4875, -0.1875), (0.08125, 0.45, -0.1875), (0.08125, 0.4875, -0.25), (-0.08125, 0.45, -0.25), (0.08125, 0.4, -0.1875), (0.08125, 0.4, -0.25), (0.04375, 0.45, -0.1875), (0.04375, 0.4, -0.25), (0.04375, 0.4, -0.1875), (0.04375, 0.45, -0.25), (0.08125, 0.45, -0.25), (0.475, 0.625, 0.2062), (0.125, 0.375, 0.125), (0.125, 0.375, 0.1875), (0.4594, 0.625, 0.25), (0.2187, 0.375, 0.2062), (0.2187, 0.375, 0.1406), (0.5094, 0.5625, 0.2062), (0.4937, 0.5625, 0.25), (0.4295, 0.6494, 0.3421), (0.3963, 0.633, 0.3295), (-0.25, 0.4187, -0.2313), (-0.25, 0.4687, -0.2438), (-0.75, 0.4187, -0.2438), (-0.75, 0.4687, -0.2313), (-0.75, 0.4687, -0.2438), (-0.0625, 0.4687, -0.1813), (-0.0625, 0.4687, -0.1688), (-0.0625, 0.4187, -0.1688), (-0.0625, 0.4187, -0.1813), (-0.25, 0.4687, -0.2313), (-0.0625, 0.3062, -0.1688), (-0.0625, 0.2562, -0.1813), (-0.25, 0.3062, -0.2438), (-0.25, 0.2562, -0.2438), (-0.0625, 0.2562, -0.1688), (-0.0625, 0.3062, -0.1813), (-0.25, 0.2562, -0.2313), (-0.75, 0.3062, -0.2313), (-0.25, 0.3062, -0.2313), (-0.75, 0.2562, -0.2313), (-0.75, 0.2562, -0.2438), (-0.3125, 0.4187, -0.2344), (-0.3125, 0.3062, -0.2344), (-0.6875, 0.3062, -0.2406), (-0.6875, 0.3062, -0.2344), (-0.6875, 0.4187, -0.2406), (-0.3125, 0.3062, -0.2406), (-0.6875, 0.4187, -0.2344), (-0.3125, 0.4187, -0.2406), (-0.6875, 0.4187, -0.2438), (-0.6875, 0.4187, -0.2313), (-0.6875, 0.3062, -0.2438), (-0.75, 0.4187, -0.2313), (-0.6875, 0.3062, -0.2313), (-0.75, 0.3062, -0.2438), (-0.3125, 0.4187, -0.2438), (-0.3125, 0.3062, -0.2438), (-0.25, 0.4187, -0.2438), (-0.3125, 0.4187, -0.2313), (-0.3125, 0.3062, -0.2313), (0.4682, 0.335, 0.6503), (0.5642, 0.3677, 0.3547), (0.3334, 0.6167, 0.6377), (0.4351, 0.3186, 0.6377), (0.3003, 0.6003, 0.6251), (0.5311, 0.3513, 0.3422), (0.4323, 0.6348, 0.3564), (0.4674, 0.3496, 0.6361), (0.5545, 0.3792, 0.3678), (0.3451, 0.6052, 0.6246), (0.6884, 0.03929, -0.4152), (0.6973, 0.03929, -0.4152), (0.3491, 0.7357, -0.4152), (0.3429, 0.7357, -0.4152), (0.4632, 0.4932, -0.4152), (0.6571, 0.3607, -0.09375), (0.6509, 0.3607, -0.09375), (0.4894, 0.4951, -0.3438), (0.5868, 0.5013, -0.09375), (0.5806, 0.5013, -0.09375), (0.4893, 0.495, -0.3438), (0.4704, 0.4932, -0.4152), (0.4962, 0.495, -0.3438), (0.5351, 0.3637, -0.4152), (0.5627, 0.3622, -0.3438), (0.5274, 0.3637, -0.4152), (0.5553, 0.3622, -0.3438), (0.8063, 0.0125, -0.09375), (0.5, 0.075, -0.8438), (0.6696, 0.03929, -0.4152), (0.6786, 0.03929, -0.4152), (0.3304, 0.7357, -0.4152), (0.3241, 0.7357, -0.4152), (0.4444, 0.4932, -0.4152), (0.6384, 0.3607, -0.09375), (0.6321, 0.3607, -0.09375), (0.4706, 0.4951, -0.3438), (0.5681, 0.5013, -0.09375), (0.5618, 0.5013, -0.09375), (0.4705, 0.495, -0.3438), (0.4516, 0.4932, -0.4152), (0.4775, 0.495, -0.3438), (0.5164, 0.3637, -0.4152), (0.544, 0.3622, -0.3438), (0.5086, 0.3637, -0.4152), (0.5365, 0.3622, -0.3438)], [], [(4, 0, 1, 2), (90, 3, 6, 5), (4, 3, 90, 0), (1, 5, 6, 2), (0, 90, 5, 1), (3, 4, 2, 6), (10, 12, 7, 14), (11, 13, 8, 9), (10, 13, 11, 12), (7, 9, 8, 14), (12, 11, 9, 7), (13, 10, 14, 8), (15, 16, 52, 53), (56, 58, 18, 17), (15, 58, 56, 16), (52, 17, 18, 53), (16, 56, 17, 52), (58, 15, 53, 18), (40, 22, 20, 21), (37, 19, 23, 55), (40, 19, 37, 22), (20, 55, 23, 21), (22, 37, 55, 20), (19, 40, 21, 23), (29, 26, 24, 51), (31, 25, 28, 27), (29, 25, 31, 26), (24, 27, 28, 51), (26, 31, 27, 24), (25, 29, 51, 28), (30, 32, 26, 29), (33, 34, 25, 31), (30, 34, 33, 32), (32, 33, 31, 26), (34, 30, 29, 25), (35, 36, 22, 40), (39, 38, 19, 37), (35, 38, 39, 36), (36, 39, 37, 22), (38, 35, 40, 19), (41, 42, 43, 48), (47, 45, 46, 44), (41, 45, 47, 42), (43, 44, 46, 48), (42, 47, 44, 43), (45, 41, 48, 46), (51, 20, 49, 50), (51, 15, 16, 20), (49, 52, 53, 50), (20, 16, 52, 49), (15, 51, 50, 53), (55, 28, 54, 57), (58, 28, 55, 56), (17, 57, 54, 18), (56, 55, 57, 17), (28, 58, 18, 54), (62, 63, 59, 65), (60, 61, 66, 64), (62, 61, 60, 63), (59, 64, 66, 65), (63, 60, 64, 59), (61, 62, 65, 66), (78, 75, 79, 80), (76, 77, 82, 81), (78, 77, 76, 75), (79, 81, 82, 80), (75, 76, 81, 79), (77, 78, 80, 82), (86, 188, 83, 85), (86, 191, 200, 202, 190, 188), (200, 201, 196, 193), (87, 198, 197, 88), (194, 84, 190, 202, 203), (189, 83, 188, 190), (94, 92, 89, 95), (91, 90, 9, 93), (94, 90, 91, 92), (89, 93, 9, 95), (92, 91, 93, 89), (90, 94, 95, 9), (101, 96, 100, 109), (99, 97, 102, 98), (101, 97, 99, 96), (100, 98, 102, 109), (96, 99, 98, 100), (97, 101, 109, 102), (109, 100, 103, 104), (105, 108, 106, 107), (109, 108, 105, 100), (103, 107, 106, 104), (100, 105, 107, 103), (108, 109, 104, 106), (110, 113, 117, 116), (112, 111, 115, 114), (110, 111, 112, 113), (117, 114, 115, 116), (113, 112, 114, 117), (111, 110, 116, 115), (160, 162, 164, 163), (118, 161, 165, 119), (162, 118, 119, 164), (161, 160, 163, 165), (121, 129, 120, 157), (123, 124, 122, 152), (121, 124, 123, 129), (120, 152, 122, 157), (129, 123, 152, 120), (124, 121, 157, 122), (125, 126, 127, 128), (125, 121, 129, 126), (127, 120, 157, 128), (126, 129, 120, 127), (121, 125, 128, 157), (135, 130, 134, 131), (138, 132, 133, 136), (135, 132, 138, 130), (134, 136, 133, 131), (130, 138, 136, 134), (132, 135, 131, 133), (137, 154, 140, 139), (132, 154, 137, 138), (136, 139, 140, 133), (138, 137, 139, 136), (154, 132, 133, 140), (148, 141, 142, 146), (147, 145, 143, 144), (148, 145, 147, 141), (142, 144, 143, 146), (141, 147, 144, 142), (145, 148, 146, 143), (149, 150, 153, 151), (152, 122, 154, 137), (149, 122, 152, 150), (153, 137, 154, 151), (150, 152, 137, 153), (122, 149, 151, 154), (157, 120, 138, 132), (158, 155, 156, 159), (157, 155, 158, 120), (138, 159, 156, 132), (120, 158, 159, 138), (155, 157, 132, 156), (160, 161, 118, 162), (164, 119, 165, 163), (167, 168, 166, 169), (170, 72, 74, 171), (175, 71, 171, 183, 184), (68, 179, 178, 67), (181, 182, 177, 174), (69, 172, 181, 183, 171, 74), (69, 74, 72, 70), (174, 185, 183, 181), (173, 70, 72, 170, 185, 174), (173, 174, 177, 180, 179, 68), (182, 181, 172, 67, 178), (73, 170, 171, 71), (176, 186, 185, 170, 73), (173, 172, 69, 70), (182, 184, 186, 180), (178, 175, 184, 182), (179, 176, 175, 178), (180, 186, 176, 179), (176, 73, 71, 175), (68, 67, 172, 173), (184, 183, 185, 186), (193, 204, 202, 200), (192, 85, 83, 189, 204, 193), (192, 193, 196, 199, 198, 87), (201, 200, 191, 88, 197), (187, 189, 190, 84), (195, 205, 204, 189, 187), (192, 191, 86, 85), (201, 203, 205, 199), (197, 194, 203, 201), (198, 195, 194, 197), (199, 205, 195, 198), (195, 187, 84, 194), (87, 88, 191, 192), (203, 202, 204, 205)])
_uv = me_gun_1.uv_layers.new(name='UVMap')
_uv.uv.foreach_set('vector', [0.125, 0.3516, 0.1133, 0.3516, 0.1133, 0.3359, 0.125, 0.3359, 0.1094, 0.3516, 0.09766, 0.3516, 0.09766, 0.3359, 0.1094, 0.3359, 0.1133, 0.375, 0.1094, 0.375, 0.1094, 0.3516, 0.1133, 0.3516, 0.1172, 0.375, 0.1133, 0.375, 0.1133, 0.3516, 0.1172, 0.3516, 0.1133, 0.3516, 0.1094, 0.3516, 0.1094, 0.3359, 0.1133, 0.3359, 0.1289, 0.3516, 0.125, 0.3516, 0.125, 0.3359, 0.1289, 0.3359, 0.02734, 0.5469, 0.01562, 0.5469, 0.01562, 0.5312, 0.02734, 0.5312, 0.01172, 0.5469, 0.0, 0.5469, 0.0, 0.5312, 0.01172, 0.5312, 0.01562, 0.5703, 0.01172, 0.5703, 0.01172, 0.5469, 0.01562, 0.5469, 0.01953, 0.5703, 0.01562, 0.5703, 0.01562, 0.5469, 0.01953, 0.5469, 0.01562, 0.5469, 0.01172, 0.5469, 0.01172, 0.5312, 0.01562, 0.5312, 0.03125, 0.5469, 0.02734, 0.5469, 0.02734, 0.5312, 0.03125, 0.5312, 0.1602, 0.6094, 0.1211, 0.6094, 0.1211, 0.6016, 0.1602, 0.6016, 0.1055, 0.6094, 0.06641, 0.6094, 0.06641, 0.6016, 0.1055, 0.6016, 0.1211, 0.6875, 0.1055, 0.6875, 0.1055, 0.6094, 0.1211, 0.6094, 0.1367, 0.6875, 0.1211, 0.6875, 0.1211, 0.6094, 0.1367, 0.6094, 0.1211, 0.6094, 0.1055, 0.6094, 0.1055, 0.6016, 0.1211, 0.6016, 0.1758, 0.6094, 0.1602, 0.6094, 0.1602, 0.6016, 0.1758, 0.6016, 0.5273, 0.4297, 0.5234, 0.4297, 0.5234, 0.3906, 0.5273, 0.3906, 0.4922, 0.4297, 0.4883, 0.4297, 0.4883, 0.3906, 0.4922, 0.3906, 0.5234, 0.4375, 0.4922, 0.4375, 0.4922, 0.4297, 0.5234, 0.4297, 0.5547, 0.4375, 0.5234, 0.4375, 0.5234, 0.4297, 0.5547, 0.4297, 0.5234, 0.4297, 0.4922, 0.4297, 0.4922, 0.3906, 0.5234, 0.3906, 0.5586, 0.4297, 0.5273, 0.4297, 0.5273, 0.3906, 0.5586, 0.3906, 0.4531, 0.4297, 0.4492, 0.4297, 0.4492, 0.3906, 0.4531, 0.3906, 0.418, 0.4297, 0.4141, 0.4297, 0.4141, 0.3906, 0.418, 0.3906, 0.4492, 0.4375, 0.418, 0.4375, 0.418, 0.4297, 0.4492, 0.4297, 0.4805, 0.4375, 0.4492, 0.4375, 0.4492, 0.4297, 0.4805, 0.4297, 0.4492, 0.4297, 0.418, 0.4297, 0.418, 0.3906, 0.4492, 0.3906, 0.4844, 0.4297, 0.4531, 0.4297, 0.4531, 0.3906, 0.4844, 0.3906, 0.3789, 0.4297, 0.375, 0.4297, 0.375, 0.4141, 0.3789, 0.4141, 0.3438, 0.4297, 0.3398, 0.4297, 0.3398, 0.4141, 0.3438, 0.4141, 0.375, 0.4375, 0.3438, 0.4375, 0.3438, 0.4297, 0.375, 0.4297, 0.375, 0.4297, 0.3438, 0.4297, 0.3438, 0.4141, 0.375, 0.4141, 0.4102, 0.4297, 0.3789, 0.4297, 0.3789, 0.4141, 0.4102, 0.4141, 0.03906, 0.4688, 0.03516, 0.4688, 0.03516, 0.4531, 0.03906, 0.4531, 0.003906, 0.4688, 0.0, 0.4688, 0.0, 0.4531, 0.003906, 0.4531, 0.03516, 0.4766, 0.003906, 0.4766, 0.003906, 0.4688, 0.03516, 0.4688, 0.03516, 0.4688, 0.003906, 0.4688, 0.003906, 0.4531, 0.03516, 0.4531, 0.07031, 0.4688, 0.03906, 0.4688, 0.03906, 0.4531, 0.07031, 0.4531, 0.2344, 0.3672, 0.2148, 0.3672, 0.2148, 0.3516, 0.2344, 0.3516, 0.207, 0.3672, 0.1875, 0.3672, 0.1875, 0.3516, 0.207, 0.3516, 0.2148, 0.4062, 0.207, 0.4062, 0.207, 0.3672, 0.2148, 0.3672, 0.2227, 0.4062, 0.2148, 0.4062, 0.2148, 0.3672, 0.2227, 0.3672, 0.2148, 0.3672, 0.207, 0.3672, 0.207, 0.3516, 0.2148, 0.3516, 0.2422, 0.3672, 0.2344, 0.3672, 0.2344, 0.3516, 0.2422, 0.3516, 0.1445, 0.4297, 0.1055, 0.4297, 0.1055, 0.4219, 0.1445, 0.4219, 0.1055, 0.5078, 0.09766, 0.5078, 0.09766, 0.4297, 0.1055, 0.4297, 0.1133, 0.5078, 0.1055, 0.5078, 0.1055, 0.4297, 0.1133, 0.4297, 0.1055, 0.4297, 0.09766, 0.4297, 0.09766, 0.4219, 0.1055, 0.4219, 0.1523, 0.4297, 0.1445, 0.4297, 0.1445, 0.4219, 0.1523, 0.4219, 0.03906, 0.4922, 0.0, 0.4922, 0.0, 0.4844, 0.03906, 0.4844, 0.04688, 0.5703, 0.03906, 0.5703, 0.03906, 0.4922, 0.04688, 0.4922, 0.05469, 0.5703, 0.04688, 0.5703, 0.04688, 0.4922, 0.05469, 0.4922, 0.04688, 0.4922, 0.03906, 0.4922, 0.03906, 0.4844, 0.04688, 0.4844, 0.09375, 0.4922, 0.08594, 0.4922, 0.08594, 0.4844, 0.09375, 0.4844, 0.09766, 0.5312, 0.09375, 0.5312, 0.09375, 0.5156, 0.09766, 0.5156, 0.0625, 0.5312, 0.05859, 0.5312, 0.05859, 0.5156, 0.0625, 0.5156, 0.09375, 0.5391, 0.0625, 0.5391, 0.0625, 0.5312, 0.09375, 0.5312, 0.125, 0.5391, 0.09375, 0.5391, 0.09375, 0.5312, 0.125, 0.5312, 0.09375, 0.5312, 0.0625, 0.5312, 0.0625, 0.5156, 0.09375, 0.5156, 0.1289, 0.5312, 0.09766, 0.5312, 0.09766, 0.5156, 0.1289, 0.5156, 0.2305, 0.5312, 0.1836, 0.5312, 0.1836, 0.4375, 0.2305, 0.4375, 0.1797, 0.5312, 0.1328, 0.5312, 0.1328, 0.4375, 0.1797, 0.4375, 0.1836, 0.625, 0.1797, 0.625, 0.1797, 0.5312, 0.1836, 0.5312, 0.1875, 0.625, 0.1836, 0.625, 0.1836, 0.5312, 0.1875, 0.5312, 0.1836, 0.5312, 0.1797, 0.5312, 0.1797, 0.4375, 0.1836, 0.4375, 0.2344, 0.5312, 0.2305, 0.5312, 0.2305, 0.4375, 0.2344, 0.4375, 0.5547, 0.5391, 0.5547, 0.4453, 0.5586, 0.4453, 0.5586, 0.5391, 0.5547, 0.5391, 0.5273, 0.5391, 0.5273, 0.5078, 0.5273, 0.4922, 0.5273, 0.4453, 0.5547, 0.4453, 0.5273, 0.5, 0.5273, 0.5078, 0.5234, 0.5078, 0.5234, 0.5, 0.5039, 0.5391, 0.5039, 0.5078, 0.5078, 0.5078, 0.5078, 0.5391, 0.5078, 0.4922, 0.5078, 0.4453, 0.5273, 0.4453, 0.5273, 0.4922, 0.5234, 0.4922, 0.5078, 0.5938, 0.5078, 0.5391, 0.5117, 0.5391, 0.5117, 0.5938, 0.4492, 0.5391, 0.4023, 0.5391, 0.4023, 0.4453, 0.4492, 0.4453, 0.3984, 0.5391, 0.3516, 0.5391, 0.3516, 0.4453, 0.3984, 0.4453, 0.4023, 0.6328, 0.3984, 0.6328, 0.3984, 0.5391, 0.4023, 0.5391, 0.4062, 0.6328, 0.4023, 0.6328, 0.4023, 0.5391, 0.4062, 0.5391, 0.4023, 0.5391, 0.3984, 0.5391, 0.3984, 0.4453, 0.4023, 0.4453, 0.4531, 0.5391, 0.4492, 0.5391, 0.4492, 0.4453, 0.4531, 0.4453, 0.4922, 0.8516, 0.4883, 0.8516, 0.4883, 0.8438, 0.4922, 0.8438, 0.4766, 0.8516, 0.4727, 0.8516, 0.4727, 0.8438, 0.4766, 0.8438, 0.4883, 0.8594, 0.4766, 0.8594, 0.4766, 0.8516, 0.4883, 0.8516, 0.5, 0.8594, 0.4883, 0.8594, 0.4883, 0.8516, 0.5, 0.8516, 0.4883, 0.8516, 0.4766, 0.8516, 0.4766, 0.8438, 0.4883, 0.8438, 0.5039, 0.8516, 0.4922, 0.8516, 0.4922, 0.8438, 0.5039, 0.8438, 0.4336, 0.8047, 0.4297, 0.8047, 0.4297, 0.7969, 0.4336, 0.7969, 0.4258, 0.8047, 0.4219, 0.8047, 0.4219, 0.7969, 0.4258, 0.7969, 0.4297, 0.8125, 0.4258, 0.8125, 0.4258, 0.8047, 0.4297, 0.8047, 0.4336, 0.8125, 0.4297, 0.8125, 0.4297, 0.8047, 0.4336, 0.8047, 0.4297, 0.8047, 0.4258, 0.8047, 0.4258, 0.7969, 0.4297, 0.7969, 0.4375, 0.8047, 0.4336, 0.8047, 0.4336, 0.7969, 0.4375, 0.7969, 0.3359, 0.5625, 0.332, 0.5625, 0.332, 0.5469, 0.3359, 0.5469, 0.3008, 0.5625, 0.2969, 0.5625, 0.2969, 0.5469, 0.3008, 0.5469, 0.332, 0.5703, 0.3008, 0.5703, 0.3008, 0.5625, 0.332, 0.5625, 0.3633, 0.5703, 0.332, 0.5703, 0.332, 0.5625, 0.3633, 0.5625, 0.332, 0.5625, 0.3008, 0.5625, 0.3008, 0.5469, 0.332, 0.5469, 0.3672, 0.5625, 0.3359, 0.5625, 0.3359, 0.5469, 0.3672, 0.5469, 0.1562, 0.8438, 0.1367, 0.8438, 0.1367, 0.8359, 0.1562, 0.8359, 0.01953, 0.8438, 0.0, 0.8438, 0.0, 0.8359, 0.01953, 0.8359, 0.1367, 0.8438, 0.01953, 0.8438, 0.01953, 0.8359, 0.1367, 0.8359, 0.2734, 0.8438, 0.1562, 0.8438, 0.1562, 0.8359, 0.2734, 0.8359, 0.09766, 0.5625, 0.09375, 0.5625, 0.09375, 0.5469, 0.09766, 0.5469, 0.0625, 0.5625, 0.05859, 0.5625, 0.05859, 0.5469, 0.0625, 0.5469, 0.09375, 0.5703, 0.0625, 0.5703, 0.0625, 0.5625, 0.09375, 0.5625, 0.125, 0.5703, 0.09375, 0.5703, 0.09375, 0.5625, 0.125, 0.5625, 0.09375, 0.5625, 0.0625, 0.5625, 0.0625, 0.5469, 0.09375, 0.5469, 0.1289, 0.5625, 0.09766, 0.5625, 0.09766, 0.5469, 0.1289, 0.5469, 0.4297, 0.625, 0.4258, 0.625, 0.4258, 0.6094, 0.4297, 0.6094, 0.4258, 0.6328, 0.4141, 0.6328, 0.4141, 0.625, 0.4258, 0.625, 0.4375, 0.6328, 0.4258, 0.6328, 0.4258, 0.625, 0.4375, 0.625, 0.4258, 0.625, 0.4141, 0.625, 0.4141, 0.6094, 0.4258, 0.6094, 0.4414, 0.625, 0.4297, 0.625, 0.4297, 0.6094, 0.4414, 0.6094, 0.4062, 0.75, 0.4023, 0.75, 0.4023, 0.7344, 0.4062, 0.7344, 0.3906, 0.75, 0.3867, 0.75, 0.3867, 0.7344, 0.3906, 0.7344, 0.4023, 0.7578, 0.3906, 0.7578, 0.3906, 0.75, 0.4023, 0.75, 0.4141, 0.7578, 0.4023, 0.7578, 0.4023, 0.75, 0.4141, 0.75, 0.4023, 0.75, 0.3906, 0.75, 0.3906, 0.7344, 0.4023, 0.7344, 0.418, 0.75, 0.4062, 0.75, 0.4062, 0.7344, 0.418, 0.7344, 0.3008, 0.5938, 0.2969, 0.5938, 0.2969, 0.5781, 0.3008, 0.5781, 0.332, 0.6016, 0.3008, 0.6016, 0.3008, 0.5938, 0.332, 0.5938, 0.3633, 0.6016, 0.332, 0.6016, 0.332, 0.5938, 0.3633, 0.5938, 0.332, 0.5938, 0.3008, 0.5938, 0.3008, 0.5781, 0.332, 0.5781, 0.3672, 0.5938, 0.3359, 0.5938, 0.3359, 0.5781, 0.3672, 0.5781, 0.1094, 0.4062, 0.1055, 0.4062, 0.1055, 0.3828, 0.1094, 0.3828, 0.07812, 0.4062, 0.07422, 0.4062, 0.07422, 0.3828, 0.07812, 0.3828, 0.1055, 0.4141, 0.07812, 0.4141, 0.07812, 0.4062, 0.1055, 0.4062, 0.1328, 0.4141, 0.1055, 0.4141, 0.1055, 0.4062, 0.1328, 0.4062, 0.1055, 0.4062, 0.07812, 0.4062, 0.07812, 0.3828, 0.1055, 0.3828, 0.1367, 0.4062, 0.1094, 0.4062, 0.1094, 0.3828, 0.1367, 0.3828, 0.2695, 0.875, 0.2656, 0.875, 0.2656, 0.8516, 0.2695, 0.8516, 0.2617, 0.875, 0.2578, 0.875, 0.2578, 0.8516, 0.2617, 0.8516, 0.2656, 0.8828, 0.2617, 0.8828, 0.2617, 0.875, 0.2656, 0.875, 0.2695, 0.8828, 0.2656, 0.8828, 0.2656, 0.875, 0.2695, 0.875, 0.2656, 0.875, 0.2617, 0.875, 0.2617, 0.8516, 0.2656, 0.8516, 0.2734, 0.875, 0.2695, 0.875, 0.2695, 0.8516, 0.2734, 0.8516, 0.01172, 0.875, 0.007812, 0.875, 0.007812, 0.8516, 0.01172, 0.8516, 0.003906, 0.875, 0.0, 0.875, 0.0, 0.8516, 0.003906, 0.8516, 0.007812, 0.8828, 0.003906, 0.8828, 0.003906, 0.875, 0.007812, 0.875, 0.01172, 0.8828, 0.007812, 0.8828, 0.007812, 0.875, 0.01172, 0.875, 0.007812, 0.875, 0.003906, 0.875, 0.003906, 0.8516, 0.007812, 0.8516, 0.01562, 0.875, 0.01172, 0.875, 0.01172, 0.8516, 0.01562, 0.8516, 0.03906, 0.8828, 0.01953, 0.8828, 0.01953, 0.8438, 0.03906, 0.8438, 0.2539, 0.8828, 0.1367, 0.8828, 0.1367, 0.8438, 0.2539, 0.8438, 0.625, 0.0, 1.0, 0.0, 1.0, 0.7422, 0.625, 0.7422, 0.2891, 0.5859, 0.2891, 0.5312, 0.293, 0.5312, 0.293, 0.5859, 0.2891, 0.4844, 0.2891, 0.4375, 0.3086, 0.4375, 0.3086, 0.4844, 0.3047, 0.4844, 0.2852, 0.5312, 0.2852, 0.5, 0.2891, 0.5, 0.2891, 0.5312, 0.3086, 0.4922, 0.3047, 0.4922, 0.3047, 0.5, 0.3086, 0.5, 0.3359, 0.5312, 0.3086, 0.5312, 0.3086, 0.5, 0.3086, 0.4844, 0.3086, 0.4375, 0.3359, 0.4375, 0.3359, 0.5312, 0.3359, 0.4375, 0.3398, 0.4375, 0.3398, 0.5312, 0.3086, 0.5, 0.3086, 0.4844, 0.3047, 0.4844, 0.3047, 0.5, 0.2656, 0.5312, 0.2383, 0.5312, 0.2383, 0.4375, 0.2656, 0.4375, 0.2656, 0.4844, 0.2656, 0.5, 0.2656, 0.5312, 0.2656, 0.5, 0.2695, 0.5, 0.2695, 0.5, 0.2852, 0.5, 0.2852, 0.5312, 0.3047, 0.5, 0.3086, 0.5, 0.3086, 0.5312, 0.2891, 0.5312, 0.2891, 0.5, 0.2891, 0.625, 0.2891, 0.5859, 0.293, 0.5859, 0.293, 0.625, 0.2852, 0.4844, 0.2695, 0.4844, 0.2656, 0.4844, 0.2656, 0.4375, 0.2852, 0.4375, 0.2852, 0.5703, 0.2891, 0.5703, 0.2891, 0.625, 0.2852, 0.625, 0.3047, 0.5, 0.3047, 0.4844, 0.3047, 0.4844, 0.3047, 0.5, 0.2891, 0.5, 0.2891, 0.4844, 0.3047, 0.4844, 0.3047, 0.5, 0.2852, 0.5, 0.2852, 0.4844, 0.2891, 0.4844, 0.2891, 0.5, 0.2695, 0.5, 0.2695, 0.4844, 0.2852, 0.4844, 0.2852, 0.5, 0.2852, 0.4844, 0.2852, 0.4375, 0.2891, 0.4375, 0.2891, 0.4844, 0.2852, 0.5312, 0.2891, 0.5312, 0.2891, 0.5703, 0.2852, 0.5703, 0.3047, 0.4844, 0.3086, 0.4844, 0.3086, 0.4844, 0.3047, 0.4844, 0.5234, 0.5, 0.5234, 0.5, 0.5273, 0.5, 0.5273, 0.5, 0.4844, 0.5391, 0.457, 0.5391, 0.457, 0.4453, 0.4844, 0.4453, 0.4844, 0.4922, 0.4844, 0.5078, 0.4844, 0.5391, 0.4844, 0.5078, 0.4883, 0.5078, 0.4883, 0.5078, 0.5039, 0.5078, 0.5039, 0.5391, 0.5234, 0.5078, 0.5273, 0.5078, 0.5273, 0.5391, 0.5078, 0.5391, 0.5078, 0.5078, 0.5078, 0.6328, 0.5078, 0.5938, 0.5117, 0.5938, 0.5117, 0.6328, 0.5039, 0.4922, 0.4883, 0.4922, 0.4844, 0.4922, 0.4844, 0.4453, 0.5039, 0.4453, 0.5039, 0.5781, 0.5078, 0.5781, 0.5078, 0.6328, 0.5039, 0.6328, 0.5273, 0.5078, 0.5273, 0.4922, 0.5234, 0.4922, 0.5234, 0.5078, 0.5078, 0.5078, 0.5078, 0.4922, 0.5234, 0.4922, 0.5234, 0.5078, 0.5039, 0.5078, 0.5039, 0.4922, 0.5078, 0.4922, 0.5078, 0.5078, 0.4883, 0.5078, 0.4883, 0.4922, 0.5039, 0.4922, 0.5039, 0.5078, 0.5039, 0.4922, 0.5039, 0.4453, 0.5078, 0.4453, 0.5078, 0.4922, 0.5039, 0.5391, 0.5078, 0.5391, 0.5078, 0.5781, 0.5039, 0.5781, 0.5273, 0.4922, 0.5273, 0.5, 0.5234, 0.5, 0.5234, 0.4922])
me_gun_1.materials.append(mat_fmt_material)
me_gun_1.use_remesh_preserve_volume = False
me_gun_1.use_remesh_preserve_attributes = False
me_gun_1.use_mirror_vertex_groups = False
me_gun_1.update()

# ---- objects
ob_gun = bpy.data.objects.new('$gun', me_gun)
ob_pitch = bpy.data.objects.new('$pitch', me_pitch)
ob_scope = bpy.data.objects.new('$scope', me_scope)
ob_yaw = bpy.data.objects.new('$yaw', me_yaw)
ob_gun_1 = bpy.data.objects.new('gun', me_gun_1)

# ---- transforms, parenting, visibility, modifiers, constraints
ob_gun.location = (0.0, 0.0, 0.0)
ob_gun.rotation_euler = (1.571, -0.0, -1.571)
ob_gun.lineart.crease_threshold = 0.0
ob_pitch.location = (0.0, 0.0, 0.0)
ob_pitch.rotation_euler = (1.571, -0.0, -1.571)
ob_pitch.lineart.crease_threshold = 0.0
ob_scope.location = (0.25, -0.0625, 0.4187)
ob_scope.rotation_euler = (1.571, -0.0, -1.571)
ob_scope.lineart.crease_threshold = 0.0
ob_yaw.location = (0.0, 0.0, 0.0)
ob_yaw.rotation_euler = (1.571, -0.0, -1.571)
ob_yaw.lineart.crease_threshold = 0.0
ob_gun_1.location = (0.0, 0.0, 0.0)
ob_gun_1.rotation_euler = (1.571, -0.0, -1.571)
ob_gun_1.lineart.crease_threshold = 0.0

# ---- collection membership
col_collection_1.objects.link(ob_gun)
col_collection_1.objects.link(ob_pitch)
col_collection_1.objects.link(ob_scope)
col_collection_1.objects.link(ob_yaw)
col_collection_1.objects.link(ob_gun_1)

# ---- scene / render settings (as saved in the file)
scene.frame_start = 1; scene.frame_end = 250; scene.frame_set(1)
scene.render.engine = 'BLENDER_EEVEE_NEXT'
scene.render.resolution_percentage = 50
scene.render.dither_intensity = 0.0
scene.cycles.use_denoising = False
scene.cycles.samples = 128
scene.cycles.sampling_pattern = 'TABULATED_SOBOL'
scene.cycles.use_adaptive_sampling = False
scene.cycles.use_light_tree = False
scene.cycles.blur_glossy = 0.0
scene.cycles.sample_clamp_indirect = 0.0
scene.view_settings.view_transform = 'Standard'
bpy.context.view_layer.update()

# ---- added for rendering (the .blend has no active camera and no usable light): camera, sun
cam_auto = bpy.data.cameras.new('AutoCamera')
cam_auto.lens = 50.0
cam_auto.sensor_width = 36.0
cam_auto.clip_end = 1000.0
ob_auto_camera = bpy.data.objects.new('AutoCamera', cam_auto)
scene.collection.objects.link(ob_auto_camera)
ob_auto_camera.location = (4.2363, -5.98981, 3.77029)
ob_auto_camera.rotation_euler = (1.09748, -7.21219e-08, 0.694738)
scene.camera = ob_auto_camera
light_auto_sun = bpy.data.lights.new('AutoSun', 'SUN')
light_auto_sun.energy = 3.0
light_auto_sun.angle = 0.0523599
ob_auto_sun = bpy.data.objects.new('AutoSun', light_auto_sun)
scene.collection.objects.link(ob_auto_sun)
ob_auto_sun.rotation_euler = (0.872665, 0.174533, 0.523599)
bpy.context.view_layer.update()

